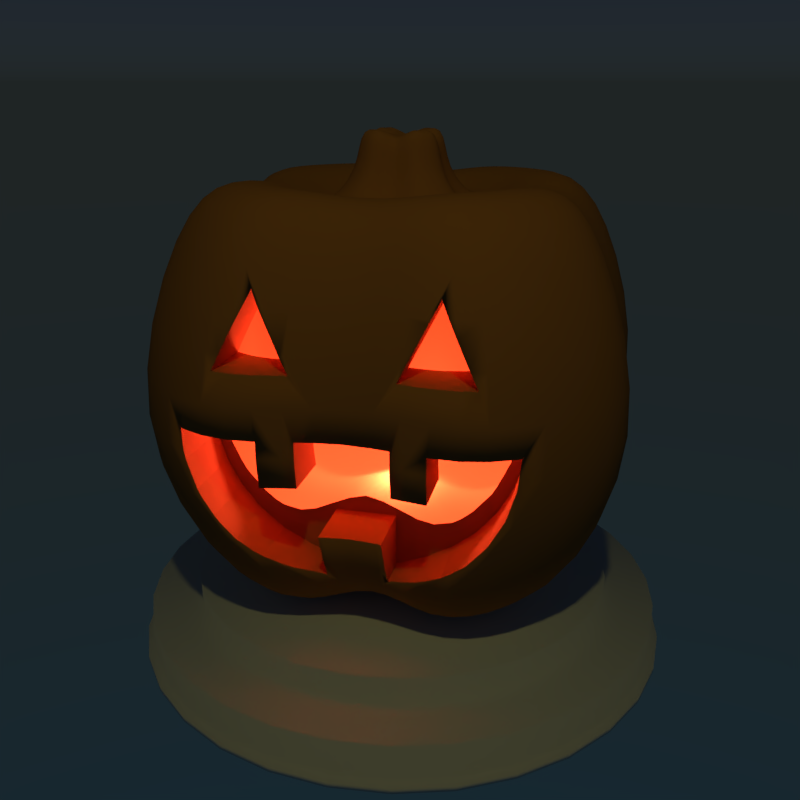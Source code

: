 # Source: coffee_cup.blend  (saved by Blender 2.78.0; exported with 4.5.12 LTS)
import bpy
from mathutils import Matrix  # noqa: F401  (used for matrix-valued properties, if any)

bpy.ops.wm.read_factory_settings(use_empty=True)
scene = bpy.context.scene
scene.name = 'Scene'

# ---- collections
col_collection_1 = bpy.data.collections.new('Collection 1'); scene.collection.children.link(col_collection_1)
col_collection_10 = bpy.data.collections.new('Collection 10'); scene.collection.children.link(col_collection_10)
col_collection_20 = bpy.data.collections.new('Collection 20'); scene.collection.children.link(col_collection_20)

# ---- materials (node trees are filled in below, after node groups)
mat_x = bpy.data.materials.new('マテリアル')
mat_x.alpha_threshold = 0.0
mat_x.roughness = 0.5

# ---- material node trees
mat_x.use_nodes = True; mat_x.node_tree.nodes.clear()
_N = mat_x.node_tree.nodes; _L = mat_x.node_tree.links
n0 = _N.new('ShaderNodeOutputMaterial'); n0.name = 'マテリアル出力'; n0.location = (300, 300)
n1 = _N.new('ShaderNodeBsdfDiffuse'); n1.name = 'ディフューズBSDF'; n1.location = (10, 300)
n1.inputs[0].default_value = (0.448, 0.1847, 0.05211, 1.0)
_L.new(n1.outputs[0], n0.inputs[0])
n0.is_active_output = True

# ---- world
world_world = bpy.data.worlds.new('World'); scene.world = world_world
world_world.use_nodes = True; world_world.node_tree.nodes.clear()
_N = world_world.node_tree.nodes; _L = world_world.node_tree.links
n0 = _N.new('ShaderNodeOutputWorld'); n0.name = 'ワールド出力'; n0.location = (300, 300)
n1 = _N.new('ShaderNodeBackground'); n1.name = '背景'; n1.location = (10, 300)
n1.inputs[1].default_value = 0.1
n2 = _N.new('ShaderNodeTexSky'); n2.name = '大気テクスチャ'; n2.location = (-190, 300)
n2.sky_type = 'HOSEK_WILKIE'
n2.sun_elevation = 1.571
_L.new(n1.outputs[0], n0.inputs[0])
_L.new(n2.outputs[0], n1.inputs[0])
n0.is_active_output = True
world_world.color = (0.05088, 0.05088, 0.05088)
world_world.use_sun_shadow = False
world_world.sun_shadow_jitter_overblur = 0.0
world_world.cycles.sampling_method = 'MANUAL'

# ---- cameras
cam_x = bpy.data.cameras.new('カメラ')
cam_x.clip_end = 100.0
cam_x.lens = 35.0
cam_x.sensor_width = 32.0
cam_x.sensor_height = 18.0
cam_x.display_size = 2.0
cam_x.dof.focus_distance = 0.0

# ---- lights
light_x = bpy.data.lights.new('ポイント', 'POINT')
light_x.color = (1.0, 0.1518, 0.1423)
light_x.transmission_factor = 0.0
light_x.energy = 100.0
light_x.shadow_buffer_clip_start = 0.5
light_x.shadow_soft_size = 0.1
light_x.shadow_maximum_resolution = 0.006
light_x.use_absolute_resolution = True
light_lamp = bpy.data.lights.new('Lamp', 'POINT')
light_lamp.color = (1.0, 0.9266, 0.2939)
light_lamp.transmission_factor = 0.0
light_lamp.cutoff_distance = 30.0
light_lamp.energy = 100.0
light_lamp.shadow_buffer_clip_start = 1.001
light_lamp.shadow_soft_size = 0.1
light_lamp.shadow_maximum_resolution = 0.006
light_lamp.use_absolute_resolution = True
light_lamp.cycles.max_bounces = 16

# ---- meshes
me_x = bpy.data.meshes.new('立方体')
me_x.from_pydata([(-1.0, -1.0, -1.0), (-1.0, -1.0, 1.0), (-1.0, 1.0, -1.0), (-1.0, 1.0, 1.0), (1.0, -1.0, -1.0), (1.0, -1.0, 1.0), (1.0, 1.0, -1.0), (1.0, 1.0, 1.0), (0.0, 1.0, 2.163), (0.0, 1.0, 4.163), (0.1951, 0.9808, 2.163), (0.1951, 0.9808, 4.163), (0.3827, 0.9239, 2.163), (0.3827, 0.9239, 4.163), (0.5556, 0.8315, 2.163), (0.5556, 0.8315, 4.163), (0.7071, 0.7071, 2.163), (0.7071, 0.7071, 4.163), (0.8315, 0.5556, 2.163), (0.8315, 0.5556, 4.163), (0.9239, 0.3827, 2.163), (0.9239, 0.3827, 4.163), (0.9808, 0.1951, 2.163), (0.9808, 0.1951, 4.163), (1.0, 7.55e-08, 2.163), (1.0, 7.55e-08, 4.163), (0.9808, -0.1951, 2.163), (0.9808, -0.1951, 4.163), (0.9239, -0.3827, 2.163), (0.9239, -0.3827, 4.163), (0.8315, -0.5556, 2.163), (0.8315, -0.5556, 4.163), (0.7071, -0.7071, 2.163), (0.7071, -0.7071, 4.163), (0.5556, -0.8315, 2.163), (0.5556, -0.8315, 4.163), (0.3827, -0.9239, 2.163), (0.3827, -0.9239, 4.163), (0.1951, -0.9808, 2.163), (0.1951, -0.9808, 4.163), (-3.258e-07, -1.0, 2.163), (-3.258e-07, -1.0, 4.163), (-0.1951, -0.9808, 2.163), (-0.1951, -0.9808, 4.163), (-0.3827, -0.9239, 2.163), (-0.3827, -0.9239, 4.163), (-0.5556, -0.8315, 2.163), (-0.5556, -0.8315, 4.163), (-0.7071, -0.7071, 2.163), (-0.7071, -0.7071, 4.163), (-0.8315, -0.5556, 2.163), (-0.8315, -0.5556, 4.163), (-0.9239, -0.3827, 2.163), (-0.9239, -0.3827, 4.163), (-0.9808, -0.1951, 2.163), (-0.9808, -0.1951, 4.163), (-1.0, 9.656e-07, 2.163), (-1.0, 9.656e-07, 4.163), (-0.9808, 0.1951, 2.163), (-0.9808, 0.1951, 4.163), (-0.9239, 0.3827, 2.163), (-0.9239, 0.3827, 4.163), (-0.8315, 0.5556, 2.163), (-0.8315, 0.5556, 4.163), (-0.7071, 0.7071, 2.163), (-0.7071, 0.7071, 4.163), (-0.5556, 0.8315, 2.163), (-0.5556, 0.8315, 4.163), (-0.3827, 0.9239, 2.163), (-0.3827, 0.9239, 4.163), (-0.1951, 0.9808, 2.163), (-0.1951, 0.9808, 4.163), (-0.1096, 0.8766, 2.006), (-0.1512, 0.605, 1.858), (-0.125, 0.3334, 1.718), (-0.105, 0.21, 1.581), (-0.2084, 0.3334, 1.445), (-0.4537, 0.605, 1.304), (-0.767, 0.8766, 1.157), (-0.8766, 0.1096, 2.006), (-0.605, 0.1513, 1.858), (-0.3334, 0.125, 1.718), (-0.21, 0.105, 1.581), (-0.3334, 0.2084, 1.445), (-0.605, 0.4538, 1.304), (-0.8766, 0.767, 1.157), (-0.8618, 0.2592, 2.006), (-0.5963, 0.2398, 1.858), (-0.3294, 0.1657, 1.718), (-0.208, 0.1255, 1.581), (-0.331, 0.2328, 1.445), (-0.6021, 0.4833, 1.304), (-0.8745, 0.7884, 1.157), (-0.8182, 0.4031, 2.006), (-0.5705, 0.3249, 1.858), (-0.3176, 0.2048, 1.718), (-0.202, 0.1452, 1.581), (-0.3239, 0.2562, 1.445), (-0.5935, 0.5116, 1.304), (-0.8682, 0.8089, 1.157), (-0.7473, 0.5357, 2.006), (-0.5285, 0.4033, 1.858), (-0.2983, 0.2408, 1.718), (-0.1923, 0.1633, 1.581), (-0.3124, 0.2779, 1.445), (-0.5795, 0.5378, 1.304), (-0.8581, 0.8279, 1.157), (-0.6519, 0.6519, 2.006), (-0.4721, 0.4721, 1.858), (-0.2724, 0.2724, 1.718), (-0.1792, 0.1792, 1.581), (-0.2968, 0.2968, 1.445), (-0.5607, 0.5607, 1.304), (-0.8445, 0.8445, 1.157), (-0.5357, 0.7473, 2.006), (-0.4033, 0.5285, 1.858), (-0.2408, 0.2983, 1.718), (-0.1633, 0.1923, 1.581), (-0.2779, 0.3124, 1.445), (-0.5378, 0.5795, 1.304), (-0.8279, 0.8581, 1.157), (-0.4031, 0.8182, 2.006), (-0.3249, 0.5705, 1.858), (-0.2048, 0.3176, 1.718), (-0.1452, 0.202, 1.581), (-0.2562, 0.3239, 1.445), (-0.5116, 0.5935, 1.304), (-0.8089, 0.8682, 1.157), (-0.2592, 0.8618, 2.006), (-0.2398, 0.5963, 1.858), (-0.1657, 0.3294, 1.718), (-0.1255, 0.208, 1.581), (-0.2328, 0.331, 1.445), (-0.4833, 0.6021, 1.304), (-0.7884, 0.8745, 1.157), (0.8766, 0.1096, 2.006), (0.605, 0.1513, 1.858), (0.3334, 0.125, 1.718), (0.21, 0.105, 1.581), (0.3334, 0.2084, 1.445), (0.605, 0.4538, 1.304), (0.8766, 0.767, 1.157), (0.2592, 0.8618, 2.006), (0.2398, 0.5963, 1.858), (0.1657, 0.3294, 1.718), (0.1255, 0.208, 1.581), (0.2328, 0.331, 1.445), (0.4833, 0.6021, 1.304), (0.7884, 0.8745, 1.157), (0.4031, 0.8182, 2.006), (0.3249, 0.5705, 1.858), (0.2048, 0.3176, 1.718), (0.1452, 0.202, 1.581), (0.2562, 0.3239, 1.445), (0.5116, 0.5935, 1.304), (0.8089, 0.8682, 1.157), (0.5357, 0.7473, 2.006), (0.4033, 0.5285, 1.858), (0.2408, 0.2983, 1.718), (0.1633, 0.1923, 1.581), (0.2779, 0.3124, 1.445), (0.5378, 0.5795, 1.304), (0.8279, 0.8581, 1.157), (0.6519, 0.6519, 2.006), (0.4721, 0.4721, 1.858), (0.2724, 0.2724, 1.718), (0.1792, 0.1792, 1.581), (0.2968, 0.2968, 1.445), (0.5607, 0.5607, 1.304), (0.8445, 0.8445, 1.157), (0.7473, 0.5357, 2.006), (0.5285, 0.4033, 1.858), (0.2983, 0.2408, 1.718), (0.1923, 0.1633, 1.581), (0.3124, 0.2779, 1.445), (0.5795, 0.5378, 1.304), (0.8581, 0.8279, 1.157), (0.8182, 0.4031, 2.006), (0.5705, 0.3249, 1.858), (0.3176, 0.2048, 1.718), (0.202, 0.1452, 1.581), (0.3239, 0.2562, 1.445), (0.5935, 0.5116, 1.304), (0.8682, 0.8089, 1.157), (0.8618, 0.2592, 2.006), (0.5963, 0.2398, 1.858), (0.3294, 0.1657, 1.718), (0.208, 0.1255, 1.581), (0.331, 0.2328, 1.445), (0.6021, 0.4833, 1.304), (0.8745, 0.7884, 1.157), (0.767, 0.8766, 1.157), (0.4538, 0.605, 1.304), (0.2084, 0.3334, 1.445), (0.105, 0.21, 1.581), (0.125, 0.3334, 1.718), (0.1513, 0.605, 1.858), (0.1096, 0.8766, 2.006), (0.1096, -0.8766, 2.006), (0.1512, -0.605, 1.858), (0.125, -0.3334, 1.718), (0.105, -0.21, 1.581), (0.2084, -0.3334, 1.445), (0.4537, -0.605, 1.304), (0.767, -0.8766, 1.157), (0.8766, -0.1096, 2.006), (0.605, -0.1512, 1.858), (0.3334, -0.125, 1.718), (0.21, -0.105, 1.581), (0.3334, -0.2084, 1.445), (0.605, -0.4538, 1.304), (0.8766, -0.767, 1.157), (0.8618, -0.2592, 2.006), (0.5963, -0.2398, 1.858), (0.3294, -0.1657, 1.718), (0.208, -0.1255, 1.581), (0.331, -0.2328, 1.445), (0.6021, -0.4833, 1.304), (0.8745, -0.7884, 1.157), (0.8182, -0.4031, 2.006), (0.5705, -0.3249, 1.858), (0.3176, -0.2048, 1.718), (0.202, -0.1452, 1.581), (0.3239, -0.2562, 1.445), (0.5935, -0.5116, 1.304), (0.8682, -0.8089, 1.157), (0.7473, -0.5357, 2.006), (0.5285, -0.4033, 1.858), (0.2983, -0.2408, 1.718), (0.1923, -0.1633, 1.581), (0.3124, -0.2779, 1.445), (0.5795, -0.5378, 1.304), (0.8581, -0.8279, 1.157), (0.6519, -0.6519, 2.006), (0.4721, -0.4721, 1.858), (0.2724, -0.2724, 1.718), (0.1792, -0.1792, 1.581), (0.2968, -0.2968, 1.445), (0.5607, -0.5607, 1.304), (0.8445, -0.8445, 1.157), (0.5357, -0.7473, 2.006), (0.4033, -0.5285, 1.858), (0.2408, -0.2983, 1.718), (0.1633, -0.1923, 1.581), (0.2779, -0.3124, 1.445), (0.5378, -0.5795, 1.304), (0.8279, -0.8581, 1.157), (0.4031, -0.8182, 2.006), (0.3249, -0.5705, 1.858), (0.2048, -0.3176, 1.718), (0.1452, -0.202, 1.581), (0.2562, -0.3239, 1.445), (0.5116, -0.5935, 1.304), (0.8089, -0.8682, 1.157), (0.2592, -0.8618, 2.006), (0.2398, -0.5963, 1.858), (0.1657, -0.3294, 1.718), (0.1255, -0.208, 1.581), (0.2328, -0.331, 1.445), (0.4833, -0.6021, 1.304), (0.7884, -0.8745, 1.157), (-0.8766, -0.1096, 2.006), (-0.605, -0.1512, 1.858), (-0.3334, -0.125, 1.718), (-0.21, -0.105, 1.581), (-0.3334, -0.2084, 1.445), (-0.605, -0.4537, 1.304), (-0.8766, -0.767, 1.157), (-0.1096, -0.8766, 2.006), (-0.1513, -0.605, 1.858), (-0.125, -0.3334, 1.718), (-0.105, -0.21, 1.581), (-0.2084, -0.3334, 1.445), (-0.4538, -0.605, 1.304), (-0.767, -0.8766, 1.157), (-0.2592, -0.8618, 2.006), (-0.2398, -0.5963, 1.858), (-0.1657, -0.3294, 1.718), (-0.1255, -0.208, 1.581), (-0.2328, -0.331, 1.445), (-0.4833, -0.6021, 1.304), (-0.7884, -0.8745, 1.157), (-0.4031, -0.8182, 2.006), (-0.3249, -0.5705, 1.858), (-0.2048, -0.3176, 1.718), (-0.1452, -0.202, 1.581), (-0.2562, -0.3239, 1.445), (-0.5116, -0.5935, 1.304), (-0.8089, -0.8682, 1.157), (-0.5357, -0.7473, 2.006), (-0.4033, -0.5285, 1.858), (-0.2408, -0.2983, 1.718), (-0.1633, -0.1923, 1.581), (-0.2779, -0.3124, 1.445), (-0.5378, -0.5795, 1.304), (-0.8279, -0.8581, 1.157), (-0.6519, -0.6519, 2.006), (-0.4721, -0.4721, 1.858), (-0.2724, -0.2724, 1.718), (-0.1792, -0.1792, 1.581), (-0.2968, -0.2968, 1.445), (-0.5607, -0.5607, 1.304), (-0.8445, -0.8445, 1.157), (-0.7473, -0.5357, 2.006), (-0.5285, -0.4033, 1.858), (-0.2983, -0.2408, 1.718), (-0.1923, -0.1633, 1.581), (-0.3124, -0.2779, 1.445), (-0.5795, -0.5378, 1.304), (-0.8581, -0.8279, 1.157), (-0.8182, -0.4031, 2.006), (-0.5705, -0.3249, 1.858), (-0.3176, -0.2048, 1.718), (-0.202, -0.1452, 1.581), (-0.3239, -0.2562, 1.445), (-0.5935, -0.5116, 1.304), (-0.8682, -0.8089, 1.157), (-0.8618, -0.2592, 2.006), (-0.5963, -0.2398, 1.858), (-0.3294, -0.1657, 1.718), (-0.208, -0.1255, 1.581), (-0.331, -0.2328, 1.445), (-0.6021, -0.4833, 1.304), (-0.8745, -0.7884, 1.157)], [], [(0, 1, 3, 2), (2, 3, 7, 6), (6, 7, 5, 4), (4, 5, 1, 0), (2, 6, 4, 0), (8, 9, 11, 10), (10, 11, 13, 12), (12, 13, 15, 14), (14, 15, 17, 16), (16, 17, 19, 18), (18, 19, 21, 20), (20, 21, 23, 22), (22, 23, 25, 24), (24, 25, 27, 26), (26, 27, 29, 28), (28, 29, 31, 30), (30, 31, 33, 32), (32, 33, 35, 34), (34, 35, 37, 36), (36, 37, 39, 38), (38, 39, 41, 40), (40, 41, 43, 42), (42, 43, 45, 44), (44, 45, 47, 46), (46, 47, 49, 48), (48, 49, 51, 50), (50, 51, 53, 52), (52, 53, 55, 54), (54, 55, 57, 56), (56, 57, 59, 58), (58, 59, 61, 60), (60, 61, 63, 62), (62, 63, 65, 64), (64, 65, 67, 66), (66, 67, 69, 68), (11, 9, 71, 69, 67, 65, 63, 61, 59, 57, 55, 53, 51, 49, 47, 45, 43, 41, 39, 37, 35, 33, 31, 29, 27, 25, 23, 21, 19, 17, 15, 13), (68, 69, 71, 70), (70, 71, 9, 8), (8, 72, 128, 70), (70, 128, 121, 68), (68, 121, 114, 66), (66, 114, 107, 64), (64, 107, 100, 62), (62, 100, 93, 60), (60, 93, 86, 58), (58, 86, 79, 56), (56, 261, 317, 54), (54, 317, 310, 52), (52, 310, 303, 50), (50, 303, 296, 48), (48, 296, 289, 46), (46, 289, 282, 44), (44, 282, 275, 42), (42, 275, 268, 40), (40, 198, 254, 38), (38, 254, 247, 36), (36, 247, 240, 34), (34, 240, 233, 32), (32, 233, 226, 30), (30, 226, 219, 28), (28, 219, 212, 26), (26, 212, 205, 24), (24, 135, 184, 22), (22, 184, 177, 20), (20, 177, 170, 18), (18, 170, 163, 16), (16, 163, 156, 14), (14, 156, 149, 12), (12, 149, 142, 10), (10, 142, 197, 8), (78, 191, 7, 3), (267, 85, 3, 1), (204, 274, 1, 5), (141, 211, 5, 7), (86, 87, 80, 79), (87, 88, 81, 80), (88, 89, 82, 81), (89, 90, 83, 82), (90, 91, 84, 83), (91, 92, 85, 84), (92, 3, 85), (93, 94, 87, 86), (94, 95, 88, 87), (95, 96, 89, 88), (96, 97, 90, 89), (97, 98, 91, 90), (98, 99, 92, 91), (99, 3, 92), (100, 101, 94, 93), (101, 102, 95, 94), (102, 103, 96, 95), (103, 104, 97, 96), (104, 105, 98, 97), (105, 106, 99, 98), (106, 3, 99), (107, 108, 101, 100), (108, 109, 102, 101), (109, 110, 103, 102), (110, 111, 104, 103), (111, 112, 105, 104), (112, 113, 106, 105), (113, 3, 106), (114, 115, 108, 107), (115, 116, 109, 108), (116, 117, 110, 109), (117, 118, 111, 110), (118, 119, 112, 111), (119, 120, 113, 112), (120, 3, 113), (121, 122, 115, 114), (122, 123, 116, 115), (123, 124, 117, 116), (124, 125, 118, 117), (125, 126, 119, 118), (126, 127, 120, 119), (127, 3, 120), (128, 129, 122, 121), (129, 130, 123, 122), (130, 131, 124, 123), (131, 132, 125, 124), (132, 133, 126, 125), (133, 134, 127, 126), (134, 3, 127), (72, 73, 129, 128), (73, 74, 130, 129), (74, 75, 131, 130), (75, 76, 132, 131), (76, 77, 133, 132), (77, 78, 134, 133), (78, 3, 134), (149, 150, 143, 142), (150, 151, 144, 143), (151, 152, 145, 144), (152, 153, 146, 145), (153, 154, 147, 146), (154, 155, 148, 147), (155, 7, 148), (156, 157, 150, 149), (157, 158, 151, 150), (158, 159, 152, 151), (159, 160, 153, 152), (160, 161, 154, 153), (161, 162, 155, 154), (162, 7, 155), (163, 164, 157, 156), (164, 165, 158, 157), (165, 166, 159, 158), (166, 167, 160, 159), (167, 168, 161, 160), (168, 169, 162, 161), (169, 7, 162), (170, 171, 164, 163), (171, 172, 165, 164), (172, 173, 166, 165), (173, 174, 167, 166), (174, 175, 168, 167), (175, 176, 169, 168), (176, 7, 169), (177, 178, 171, 170), (178, 179, 172, 171), (179, 180, 173, 172), (180, 181, 174, 173), (181, 182, 175, 174), (182, 183, 176, 175), (183, 7, 176), (184, 185, 178, 177), (185, 186, 179, 178), (186, 187, 180, 179), (187, 188, 181, 180), (188, 189, 182, 181), (189, 190, 183, 182), (190, 7, 183), (135, 136, 185, 184), (136, 137, 186, 185), (137, 138, 187, 186), (138, 139, 188, 187), (139, 140, 189, 188), (140, 141, 190, 189), (141, 7, 190), (142, 143, 196, 197), (143, 144, 195, 196), (144, 145, 194, 195), (145, 146, 193, 194), (146, 147, 192, 193), (147, 148, 191, 192), (148, 7, 191), (77, 192, 191, 78), (76, 193, 192, 77), (75, 194, 193, 76), (74, 195, 194, 75), (73, 196, 195, 74), (197, 196, 73, 72), (8, 197, 72), (140, 210, 211, 141), (139, 209, 210, 140), (138, 208, 209, 139), (137, 207, 208, 138), (136, 206, 207, 137), (205, 206, 136, 135), (24, 205, 135), (212, 213, 206, 205), (213, 214, 207, 206), (214, 215, 208, 207), (215, 216, 209, 208), (216, 217, 210, 209), (217, 218, 211, 210), (218, 5, 211), (219, 220, 213, 212), (220, 221, 214, 213), (221, 222, 215, 214), (222, 223, 216, 215), (223, 224, 217, 216), (224, 225, 218, 217), (225, 5, 218), (226, 227, 220, 219), (227, 228, 221, 220), (228, 229, 222, 221), (229, 230, 223, 222), (230, 231, 224, 223), (231, 232, 225, 224), (232, 5, 225), (233, 234, 227, 226), (234, 235, 228, 227), (235, 236, 229, 228), (236, 237, 230, 229), (237, 238, 231, 230), (238, 239, 232, 231), (239, 5, 232), (240, 241, 234, 233), (241, 242, 235, 234), (242, 243, 236, 235), (243, 244, 237, 236), (244, 245, 238, 237), (245, 246, 239, 238), (246, 5, 239), (247, 248, 241, 240), (248, 249, 242, 241), (249, 250, 243, 242), (250, 251, 244, 243), (251, 252, 245, 244), (252, 253, 246, 245), (253, 5, 246), (254, 255, 248, 247), (255, 256, 249, 248), (256, 257, 250, 249), (257, 258, 251, 250), (258, 259, 252, 251), (259, 260, 253, 252), (260, 5, 253), (198, 199, 255, 254), (199, 200, 256, 255), (200, 201, 257, 256), (201, 202, 258, 257), (202, 203, 259, 258), (203, 204, 260, 259), (204, 5, 260), (266, 84, 85, 267), (265, 83, 84, 266), (264, 82, 83, 265), (263, 81, 82, 264), (262, 80, 81, 263), (79, 80, 262, 261), (56, 79, 261), (203, 273, 274, 204), (202, 272, 273, 203), (201, 271, 272, 202), (200, 270, 271, 201), (199, 269, 270, 200), (268, 269, 199, 198), (40, 268, 198), (275, 276, 269, 268), (276, 277, 270, 269), (277, 278, 271, 270), (278, 279, 272, 271), (279, 280, 273, 272), (280, 281, 274, 273), (281, 1, 274), (282, 283, 276, 275), (283, 284, 277, 276), (284, 285, 278, 277), (285, 286, 279, 278), (286, 287, 280, 279), (287, 288, 281, 280), (288, 1, 281), (289, 290, 283, 282), (290, 291, 284, 283), (291, 292, 285, 284), (292, 293, 286, 285), (293, 294, 287, 286), (294, 295, 288, 287), (295, 1, 288), (296, 297, 290, 289), (297, 298, 291, 290), (298, 299, 292, 291), (299, 300, 293, 292), (300, 301, 294, 293), (301, 302, 295, 294), (302, 1, 295), (303, 304, 297, 296), (304, 305, 298, 297), (305, 306, 299, 298), (306, 307, 300, 299), (307, 308, 301, 300), (308, 309, 302, 301), (309, 1, 302), (310, 311, 304, 303), (311, 312, 305, 304), (312, 313, 306, 305), (313, 314, 307, 306), (314, 315, 308, 307), (315, 316, 309, 308), (316, 1, 309), (317, 318, 311, 310), (318, 319, 312, 311), (319, 320, 313, 312), (320, 321, 314, 313), (321, 322, 315, 314), (322, 323, 316, 315), (323, 1, 316), (261, 262, 318, 317), (262, 263, 319, 318), (263, 264, 320, 319), (264, 265, 321, 320), (265, 266, 322, 321), (266, 267, 323, 322), (267, 1, 323)])
me_x.use_remesh_preserve_volume = False
me_x.use_remesh_preserve_attributes = False
me_x.use_mirror_vertex_groups = False
me_x.update()
me_x_1 = bpy.data.meshes.new('平面')
me_x_1.from_pydata([(0.05881, 0.5971, 0.0), (-0.05881, 0.5971, 0.0), (-0.1742, 0.5742, 0.0), (-0.2828, 0.5292, 0.0), (-0.3806, 0.4638, 0.0), (-0.4638, 0.3806, 0.0), (-0.5292, 0.2828, 0.0), (-0.5742, 0.1742, 0.0), (-0.5971, 0.05881, 0.0), (-0.5971, -0.05881, 0.0), (-0.5742, -0.1742, 0.0), (-0.5292, -0.2828, 0.0), (-0.4638, -0.3806, 0.0), (-0.3806, -0.4638, 0.0), (-0.2828, -0.5292, 0.0), (-0.1742, -0.5742, 0.0), (-0.05881, -0.5971, 0.0), (0.05881, -0.5971, 0.0), (0.1742, -0.5742, 0.0), (0.2828, -0.5292, 0.0), (0.3806, -0.4638, 0.0), (0.4638, -0.3806, 0.0), (0.5292, -0.2828, 0.0), (0.5742, -0.1742, 0.0), (0.5971, -0.05881, 0.0), (0.5971, 0.05881, 0.0), (0.5742, 0.1742, 0.0), (0.5292, 0.2828, 0.0), (0.4638, 0.3806, 0.0), (0.3806, 0.4638, 0.0), (0.2828, 0.5292, 0.0), (0.1742, 0.5742, 0.0), (0.09802, 0.9952, 2.79), (-0.09802, 0.9952, 2.79), (-0.2903, 0.9569, 2.79), (-0.4714, 0.8819, 2.79), (-0.6344, 0.773, 2.79), (-0.773, 0.6344, 2.79), (-0.8819, 0.4714, 2.79), (-0.9569, 0.2903, 2.79), (-0.9952, 0.09802, 2.79), (-0.9952, -0.09802, 2.79), (-0.9569, -0.2903, 2.79), (-0.8819, -0.4714, 2.79), (-0.773, -0.6344, 2.79), (-0.6344, -0.773, 2.79), (-0.4714, -0.8819, 2.79), (-0.2903, -0.9569, 2.79), (-0.09802, -0.9952, 2.79), (0.09802, -0.9952, 2.79), (0.2903, -0.9569, 2.79), (0.4714, -0.8819, 2.79), (0.6344, -0.773, 2.79), (0.773, -0.6344, 2.79), (0.8819, -0.4714, 2.79), (0.9569, -0.2903, 2.79), (0.9952, -0.09802, 2.79), (0.9952, 0.09802, 2.79), (0.9569, 0.2903, 2.79), (0.8819, 0.4714, 2.79), (0.773, 0.6344, 2.79), (0.6344, 0.773, 2.79), (0.4714, 0.8819, 2.79), (0.2903, 0.9569, 2.79), (0.9569, 0.2903, 0.5309), (0.8819, 0.4714, 0.5309), (-0.6344, -0.773, 0.5309), (-0.4714, -0.8819, 0.5309), (0.09802, 0.9952, 0.5309), (-0.09802, 0.9952, 0.5309), (0.773, 0.6344, 0.5309), (-0.2903, -0.9569, 0.5309), (-0.2903, 0.9569, 0.5309), (0.6344, 0.773, 0.5309), (-0.09802, -0.9952, 0.5309), (-0.4714, 0.8819, 0.5309), (0.4714, 0.8819, 0.5309), (0.09802, -0.9952, 0.5309), (-0.6344, 0.773, 0.5309), (0.2903, 0.9569, 0.5309), (0.2903, -0.9569, 0.5309), (-0.773, 0.6344, 0.5309), (0.4714, -0.8819, 0.5309), (-0.8819, 0.4714, 0.5309), (0.6344, -0.773, 0.5309), (-0.9569, 0.2903, 0.5309), (0.773, -0.6344, 0.5309), (-0.9952, 0.09802, 0.5309), (0.8819, -0.4714, 0.5309), (-0.9952, -0.09802, 0.5309), (0.9569, -0.2903, 0.5309), (-0.9569, -0.2903, 0.5309), (0.9952, -0.09802, 0.5309), (-0.8819, -0.4714, 0.5309), (0.9952, 0.09802, 0.5309), (-0.773, -0.6344, 0.5309), (0.7937, 0.4243, 0.2389), (-0.4243, -0.7937, 0.2389), (-0.08822, 0.8957, 0.2389), (0.6957, 0.571, 0.2389), (-0.2613, -0.8612, 0.2389), (-0.2613, 0.8612, 0.2389), (0.571, 0.6957, 0.2389), (-0.08822, -0.8957, 0.2389), (-0.4243, 0.7937, 0.2389), (0.4243, 0.7937, 0.2389), (0.08822, -0.8957, 0.2389), (-0.571, 0.6957, 0.2389), (0.2613, 0.8612, 0.2389), (0.2613, -0.8612, 0.2389), (-0.6957, 0.571, 0.2389), (0.4243, -0.7937, 0.2389), (-0.7937, 0.4243, 0.2389), (0.571, -0.6957, 0.2389), (-0.8612, 0.2613, 0.2389), (0.6957, -0.571, 0.2389), (-0.8957, 0.08822, 0.2389), (0.7937, -0.4243, 0.2389), (-0.8957, -0.08822, 0.2389), (0.8612, -0.2613, 0.2389), (-0.8612, -0.2613, 0.2389), (0.8957, -0.08821, 0.2389), (-0.7937, -0.4243, 0.2389), (0.8957, 0.08822, 0.2389), (-0.6957, -0.571, 0.2389), (0.8612, 0.2613, 0.2389), (-0.571, -0.6957, 0.2389), (0.08822, 0.8957, 0.2389), (0.05082, 0.5159, 0.1253), (-0.05082, 0.5159, 0.1253), (-0.1505, 0.4961, 0.1253), (-0.2444, 0.4572, 0.1253), (-0.3289, 0.4008, 0.1253), (-0.4008, 0.3289, 0.1253), (-0.4572, 0.2444, 0.1253), (-0.4961, 0.1505, 0.1253), (-0.5159, 0.05082, 0.1253), (-0.5159, -0.05082, 0.1253), (-0.4961, -0.1505, 0.1253), (-0.4572, -0.2444, 0.1253), (-0.4008, -0.3289, 0.1253), (-0.3289, -0.4008, 0.1253), (-0.2444, -0.4572, 0.1253), (-0.1505, -0.4961, 0.1253), (-0.05082, -0.5159, 0.1253), (0.05082, -0.5159, 0.1253), (0.1505, -0.4961, 0.1253), (0.2444, -0.4572, 0.1253), (0.3289, -0.4008, 0.1253), (0.4008, -0.3289, 0.1253), (0.4572, -0.2444, 0.1253), (0.4961, -0.1505, 0.1253), (0.5159, -0.05082, 0.1253), (0.5159, 0.05082, 0.1253), (0.4961, 0.1505, 0.1253), (0.4572, 0.2444, 0.1253), (0.4008, 0.3289, 0.1253), (0.3289, 0.4008, 0.1253), (0.2444, 0.4572, 0.1253), (0.1505, 0.4961, 0.1253), (0.08469, 0.8599, 2.79), (-0.08469, 0.8599, 2.79), (-0.2508, 0.8269, 2.79), (-0.4073, 0.762, 2.79), (-0.5482, 0.6679, 2.79), (-0.6679, 0.5482, 2.79), (-0.762, 0.4073, 2.79), (-0.8269, 0.2508, 2.79), (-0.8599, 0.08469, 2.79), (-0.8599, -0.08469, 2.79), (-0.8269, -0.2508, 2.79), (-0.762, -0.4073, 2.79), (-0.6679, -0.5482, 2.79), (-0.5482, -0.6679, 2.79), (-0.4073, -0.762, 2.79), (-0.2508, -0.8269, 2.79), (-0.08469, -0.8599, 2.79), (0.08469, -0.8599, 2.79), (0.2508, -0.8269, 2.79), (0.4073, -0.762, 2.79), (0.5482, -0.6679, 2.79), (0.6679, -0.5482, 2.79), (0.762, -0.4073, 2.79), (0.8269, -0.2508, 2.79), (0.8599, -0.08469, 2.79), (0.8599, 0.08469, 2.79), (0.8269, 0.2508, 2.79), (0.762, 0.4073, 2.79), (0.6679, 0.5482, 2.79), (0.5482, 0.6679, 2.79), (0.4073, 0.762, 2.79), (0.2508, 0.8269, 2.79), (0.8269, 0.2508, 0.5841), (0.762, 0.4073, 0.5841), (-0.5482, -0.6679, 0.5841), (-0.4073, -0.762, 0.5841), (0.08469, 0.8599, 0.5841), (-0.08469, 0.8599, 0.5841), (0.6679, 0.5482, 0.5841), (-0.2508, -0.8269, 0.5841), (-0.2508, 0.8269, 0.5841), (0.5482, 0.6679, 0.5841), (-0.08469, -0.8599, 0.5841), (-0.4073, 0.762, 0.5841), (0.4073, 0.762, 0.5841), (0.08469, -0.8599, 0.5841), (-0.5482, 0.6679, 0.5841), (0.2508, 0.8269, 0.5841), (0.2508, -0.8269, 0.5841), (-0.6679, 0.5482, 0.5841), (0.4073, -0.762, 0.5841), (-0.762, 0.4073, 0.5841), (0.5482, -0.6679, 0.5841), (-0.8269, 0.2508, 0.5841), (0.6679, -0.5482, 0.5841), (-0.8599, 0.08469, 0.5841), (0.762, -0.4073, 0.5841), (-0.8599, -0.08469, 0.5841), (0.8269, -0.2508, 0.5841), (-0.8269, -0.2508, 0.5841), (0.8599, -0.08469, 0.5841), (-0.762, -0.4073, 0.5841), (0.8599, 0.08469, 0.5841), (-0.6679, -0.5482, 0.5841), (0.6858, 0.3666, 0.3318), (-0.3666, -0.6858, 0.3318), (-0.07622, 0.7739, 0.3318), (0.6011, 0.4933, 0.3318), (-0.2257, -0.7442, 0.3318), (-0.2257, 0.7442, 0.3318), (0.4933, 0.6011, 0.3318), (-0.07622, -0.7739, 0.3318), (-0.3666, 0.6858, 0.3318), (0.3666, 0.6858, 0.3318), (0.07622, -0.7739, 0.3318), (-0.4933, 0.6011, 0.3318), (0.2257, 0.7442, 0.3318), (0.2257, -0.7442, 0.3318), (-0.6011, 0.4933, 0.3318), (0.3666, -0.6858, 0.3318), (-0.6858, 0.3666, 0.3318), (0.4933, -0.6011, 0.3318), (-0.7442, 0.2257, 0.3318), (0.6011, -0.4933, 0.3318), (-0.7739, 0.07622, 0.3318), (0.6858, -0.3666, 0.3318), (-0.7739, -0.07622, 0.3318), (0.7442, -0.2257, 0.3318), (-0.7442, -0.2257, 0.3318), (0.7739, -0.07622, 0.3318), (-0.6858, -0.3666, 0.3318), (0.7739, 0.07623, 0.3318), (-0.6011, -0.4933, 0.3318), (0.7442, 0.2257, 0.3318), (-0.4933, -0.6011, 0.3318), (0.07622, 0.7739, 0.3318), (0.9569, 0.2903, 2.313), (-0.6344, -0.773, 2.313), (0.09802, 0.9952, 2.313), (0.8819, 0.4714, 2.313), (-0.4714, -0.8819, 2.313), (-0.09802, 0.9952, 2.313), (0.773, 0.6344, 2.313), (-0.2903, -0.9569, 2.313), (-0.2903, 0.9569, 2.313), (0.6344, 0.773, 2.313), (-0.09802, -0.9952, 2.313), (-0.4714, 0.8819, 2.313), (0.4714, 0.8819, 2.313), (0.09802, -0.9952, 2.313), (-0.6344, 0.773, 2.313), (0.2903, 0.9569, 2.313), (0.2903, -0.9569, 2.313), (-0.773, 0.6344, 2.313), (0.4714, -0.8819, 2.313), (-0.8819, 0.4714, 2.313), (0.6344, -0.773, 2.313), (-0.9569, 0.2903, 2.313), (0.773, -0.6344, 2.313), (-0.9952, 0.09802, 2.313), (0.8819, -0.4714, 2.313), (-0.9952, -0.09802, 2.313), (0.9569, -0.2903, 2.313), (-0.9569, -0.2903, 2.313), (0.9952, -0.09802, 2.313), (-0.8819, -0.4714, 2.313), (0.9952, 0.09802, 2.313), (-0.773, -0.6344, 2.313), (0.8819, 0.4714, 2.128), (-0.4714, -0.8819, 2.128), (-0.09802, 0.9952, 2.128), (0.773, 0.6344, 2.128), (-0.2903, -0.9569, 2.128), (-0.2903, 0.9569, 2.128), (0.6344, 0.773, 2.128), (-0.09802, -0.9952, 2.128), (-0.4714, 0.8819, 2.128), (0.4714, 0.8819, 2.128), (0.09802, -0.9952, 2.128), (-0.6344, 0.773, 2.128), (0.2903, 0.9569, 2.128), (0.2903, -0.9569, 2.128), (-0.773, 0.6344, 2.128), (0.4714, -0.8819, 2.128), (-0.8819, 0.4714, 2.128), (0.6344, -0.773, 2.128), (-0.9569, 0.2903, 2.128), (0.773, -0.6344, 2.128), (-0.9952, 0.09802, 2.128), (0.8819, -0.4714, 2.128), (-0.9952, -0.09802, 2.128), (0.9569, -0.2903, 2.128), (-0.9569, -0.2903, 2.128), (0.9952, -0.09802, 2.128), (-0.8819, -0.4714, 2.128), (0.9952, 0.09802, 2.128), (-0.773, -0.6344, 2.128), (0.9569, 0.2903, 2.128), (-0.6344, -0.773, 2.128), (0.09802, 0.9952, 2.128), (0.8819, 0.4714, 0.7159), (-0.4714, -0.8819, 0.7159), (-0.09802, 0.9952, 0.7159), (0.773, 0.6344, 0.7159), (-0.2903, -0.9569, 0.7159), (-0.2903, 0.9569, 0.7159), (0.6344, 0.773, 0.7159), (-0.09802, -0.9952, 0.7159), (-0.4714, 0.8819, 0.7159), (0.4714, 0.8819, 0.7159), (0.09802, -0.9952, 0.7159), (-0.6344, 0.773, 0.7159), (0.2903, 0.9569, 0.7159), (0.2903, -0.9569, 0.7159), (-0.773, 0.6344, 0.7159), (0.4714, -0.8819, 0.7159), (-0.8819, 0.4714, 0.7159), (0.6344, -0.773, 0.7159), (-0.9569, 0.2903, 0.7159), (0.773, -0.6344, 0.7159), (-0.9952, 0.09802, 0.7159), (0.8819, -0.4714, 0.7159), (-0.9952, -0.09802, 0.7159), (0.9569, -0.2903, 0.7159), (-0.9569, -0.2903, 0.7159), (0.9952, -0.09802, 0.7159), (-0.8819, -0.4714, 0.7159), (0.9952, 0.09802, 0.7159), (-0.773, -0.6344, 0.7159), (0.9569, 0.2903, 0.7159), (-0.6344, -0.773, 0.7159), (0.09802, 0.9952, 0.7159), (0.09802, -1.354, 2.304), (-0.09802, -1.354, 2.304), (-0.09802, -1.274, 2.137), (0.09802, -1.274, 2.137), (0.1062, -1.603, 2.149), (-0.07864, -1.656, 2.11), (-0.1062, -1.494, 2.024), (0.07864, -1.442, 2.063), (0.09802, -1.684, 0.8337), (-0.09802, -1.684, 0.8337), (-0.09802, -1.512, 0.9034), (0.09802, -1.512, 0.9034), (0.09802, -1.382, 0.5993), (-0.09802, -1.382, 0.5993), (-0.09802, -1.26, 0.7385), (0.09802, -1.26, 0.7385), (-0.09802, -1.011, 2.313), (0.09802, -1.011, 2.313), (0.09802, -1.008, 2.129), (-0.09802, -1.008, 2.129), (-0.09802, -1.011, 0.7172), (0.09802, -1.011, 0.7172), (0.09802, -1.018, 0.5349), (-0.09802, -1.018, 0.5349)], [], [(259, 59, 58, 256), (260, 46, 45, 257), (261, 33, 32, 258), (262, 60, 59, 259), (263, 47, 46, 260), (264, 34, 33, 261), (265, 61, 60, 262), (266, 48, 47, 263), (267, 35, 34, 264), (268, 62, 61, 265), (269, 49, 48, 266), (270, 36, 35, 267), (271, 63, 62, 268), (272, 50, 49, 269), (273, 37, 36, 270), (258, 32, 63, 271), (274, 51, 50, 272), (275, 38, 37, 273), (276, 52, 51, 274), (277, 39, 38, 275), (278, 53, 52, 276), (279, 40, 39, 277), (280, 54, 53, 278), (281, 41, 40, 279), (282, 55, 54, 280), (283, 42, 41, 281), (284, 56, 55, 282), (285, 43, 42, 283), (286, 57, 56, 284), (287, 44, 43, 285), (256, 58, 57, 286), (257, 45, 44, 287), (1, 0, 31, 30, 29, 28, 27, 26, 25, 24, 23, 22, 21, 20, 19, 18, 17, 16, 15, 14, 13, 12, 11, 10, 9, 8, 7, 6, 5, 4, 3, 2), (126, 66, 95, 124), (125, 64, 94, 123), (124, 95, 93, 122), (123, 94, 92, 121), (122, 93, 91, 120), (121, 92, 90, 119), (120, 91, 89, 118), (119, 90, 88, 117), (118, 89, 87, 116), (117, 88, 86, 115), (116, 87, 85, 114), (115, 86, 84, 113), (114, 85, 83, 112), (113, 84, 82, 111), (112, 83, 81, 110), (111, 82, 80, 109), (127, 68, 79, 108), (110, 81, 78, 107), (109, 80, 77, 106), (108, 79, 76, 105), (107, 78, 75, 104), (106, 77, 74, 103), (105, 76, 73, 102), (104, 75, 72, 101), (103, 74, 71, 100), (102, 73, 70, 99), (101, 72, 69, 98), (100, 71, 67, 97), (99, 70, 65, 96), (98, 69, 68, 127), (97, 67, 66, 126), (96, 65, 64, 125), (27, 96, 125, 26), (14, 97, 126, 13), (1, 98, 127, 0), (28, 99, 96, 27), (15, 100, 97, 14), (2, 101, 98, 1), (29, 102, 99, 28), (16, 103, 100, 15), (3, 104, 101, 2), (30, 105, 102, 29), (17, 106, 103, 16), (4, 107, 104, 3), (31, 108, 105, 30), (18, 109, 106, 17), (5, 110, 107, 4), (0, 127, 108, 31), (19, 111, 109, 18), (6, 112, 110, 5), (20, 113, 111, 19), (7, 114, 112, 6), (21, 115, 113, 20), (8, 116, 114, 7), (22, 117, 115, 21), (9, 118, 116, 8), (23, 119, 117, 22), (10, 120, 118, 9), (24, 121, 119, 23), (11, 122, 120, 10), (25, 123, 121, 24), (12, 124, 122, 11), (26, 125, 123, 25), (13, 126, 124, 12), (193, 192, 186, 187), (195, 194, 173, 174), (197, 196, 160, 161), (198, 193, 187, 188), (199, 195, 174, 175), (200, 197, 161, 162), (201, 198, 188, 189), (202, 199, 175, 176), (203, 200, 162, 163), (204, 201, 189, 190), (205, 202, 176, 177), (206, 203, 163, 164), (207, 204, 190, 191), (208, 205, 177, 178), (209, 206, 164, 165), (196, 207, 191, 160), (210, 208, 178, 179), (211, 209, 165, 166), (212, 210, 179, 180), (213, 211, 166, 167), (214, 212, 180, 181), (215, 213, 167, 168), (216, 214, 181, 182), (217, 215, 168, 169), (218, 216, 182, 183), (219, 217, 169, 170), (220, 218, 183, 184), (221, 219, 170, 171), (222, 220, 184, 185), (223, 221, 171, 172), (192, 222, 185, 186), (194, 223, 172, 173), (129, 130, 131, 132, 133, 134, 135, 136, 137, 138, 139, 140, 141, 142, 143, 144, 145, 146, 147, 148, 149, 150, 151, 152, 153, 154, 155, 156, 157, 158, 159, 128), (254, 252, 223, 194), (253, 251, 222, 192), (252, 250, 221, 223), (251, 249, 220, 222), (250, 248, 219, 221), (249, 247, 218, 220), (248, 246, 217, 219), (247, 245, 216, 218), (246, 244, 215, 217), (245, 243, 214, 216), (244, 242, 213, 215), (243, 241, 212, 214), (242, 240, 211, 213), (241, 239, 210, 212), (240, 238, 209, 211), (239, 237, 208, 210), (255, 236, 207, 196), (238, 235, 206, 209), (237, 234, 205, 208), (236, 233, 204, 207), (235, 232, 203, 206), (234, 231, 202, 205), (233, 230, 201, 204), (232, 229, 200, 203), (231, 228, 199, 202), (230, 227, 198, 201), (229, 226, 197, 200), (228, 225, 195, 199), (227, 224, 193, 198), (226, 255, 196, 197), (225, 254, 194, 195), (224, 253, 192, 193), (155, 154, 253, 224), (142, 141, 254, 225), (129, 128, 255, 226), (156, 155, 224, 227), (143, 142, 225, 228), (130, 129, 226, 229), (157, 156, 227, 230), (144, 143, 228, 231), (131, 130, 229, 232), (158, 157, 230, 233), (145, 144, 231, 234), (132, 131, 232, 235), (159, 158, 233, 236), (146, 145, 234, 237), (133, 132, 235, 238), (128, 159, 236, 255), (147, 146, 237, 239), (134, 133, 238, 240), (148, 147, 239, 241), (135, 134, 240, 242), (149, 148, 241, 243), (136, 135, 242, 244), (150, 149, 243, 245), (137, 136, 244, 246), (151, 150, 245, 247), (138, 137, 246, 248), (152, 151, 247, 249), (139, 138, 248, 250), (153, 152, 249, 251), (140, 139, 250, 252), (154, 153, 251, 253), (141, 140, 252, 254), (39, 40, 168, 167), (53, 54, 182, 181), (40, 41, 169, 168), (54, 55, 183, 182), (41, 42, 170, 169), (55, 56, 184, 183), (42, 43, 171, 170), (56, 57, 185, 184), (43, 44, 172, 171), (57, 58, 186, 185), (44, 45, 173, 172), (58, 59, 187, 186), (45, 46, 174, 173), (32, 33, 161, 160), (59, 60, 188, 187), (46, 47, 175, 174), (33, 34, 162, 161), (60, 61, 189, 188), (47, 48, 176, 175), (34, 35, 163, 162), (61, 62, 190, 189), (48, 49, 177, 176), (35, 36, 164, 163), (62, 63, 191, 190), (49, 50, 178, 177), (36, 37, 165, 164), (63, 32, 160, 191), (50, 51, 179, 178), (37, 38, 166, 165), (51, 52, 180, 179), (38, 39, 167, 166), (52, 53, 181, 180), (318, 257, 287, 316), (317, 256, 286, 315), (316, 287, 285, 314), (315, 286, 284, 313), (314, 285, 283, 312), (313, 284, 282, 311), (312, 283, 281, 310), (311, 282, 280, 309), (310, 281, 279, 308), (309, 280, 278, 307), (308, 279, 277, 306), (307, 278, 276, 305), (306, 277, 275, 304), (305, 276, 274, 303), (304, 275, 273, 302), (303, 274, 272, 301), (319, 258, 271, 300), (302, 273, 270, 299), (301, 272, 269, 298), (300, 271, 268, 297), (299, 270, 267, 296), (369, 368, 353, 352), (297, 268, 265, 294), (296, 267, 264, 293), (295, 266, 263, 292), (294, 265, 262, 291), (293, 264, 261, 290), (292, 263, 260, 289), (291, 262, 259, 288), (290, 261, 258, 319), (289, 260, 257, 318), (288, 259, 256, 317), (320, 288, 317, 349), (321, 289, 318, 350), (322, 290, 319, 351), (323, 291, 288, 320), (324, 292, 289, 321), (325, 293, 290, 322), (326, 294, 291, 323), (327, 295, 292, 324), (328, 296, 293, 325), (329, 297, 294, 326), (330, 298, 295, 327), (331, 299, 296, 328), (332, 300, 297, 329), (333, 301, 298, 330), (334, 302, 299, 331), (351, 319, 300, 332), (335, 303, 301, 333), (336, 304, 302, 334), (337, 305, 303, 335), (338, 306, 304, 336), (339, 307, 305, 337), (340, 308, 306, 338), (341, 309, 307, 339), (342, 310, 308, 340), (343, 311, 309, 341), (344, 312, 310, 342), (345, 313, 311, 343), (346, 314, 312, 344), (347, 315, 313, 345), (348, 316, 314, 346), (349, 317, 315, 347), (350, 318, 316, 348), (66, 350, 348, 95), (64, 349, 347, 94), (95, 348, 346, 93), (94, 347, 345, 92), (93, 346, 344, 91), (92, 345, 343, 90), (91, 344, 342, 89), (90, 343, 341, 88), (89, 342, 340, 87), (88, 341, 339, 86), (87, 340, 338, 85), (86, 339, 337, 84), (85, 338, 336, 83), (84, 337, 335, 82), (83, 336, 334, 81), (82, 335, 333, 80), (68, 351, 332, 79), (81, 334, 331, 78), (80, 333, 330, 77), (79, 332, 329, 76), (78, 331, 328, 75), (373, 367, 364, 374), (76, 329, 326, 73), (75, 328, 325, 72), (74, 327, 324, 71), (73, 326, 323, 70), (72, 325, 322, 69), (71, 324, 321, 67), (70, 323, 320, 65), (69, 322, 351, 68), (67, 321, 350, 66), (65, 320, 349, 64), (355, 352, 356, 359), (371, 370, 355, 354), (368, 371, 354, 353), (370, 369, 352, 355), (356, 357, 361, 360), (352, 353, 357, 356), (354, 355, 359, 358), (353, 354, 358, 357), (362, 363, 367, 366), (358, 359, 363, 362), (357, 358, 362, 361), (359, 356, 360, 363), (372, 366, 367, 373), (361, 362, 366, 365), (363, 360, 364, 367), (360, 361, 365, 364), (374, 364, 365, 375), (375, 365, 366, 372), (298, 269, 369, 370), (266, 295, 371, 368), (295, 298, 370, 371), (269, 266, 368, 369), (74, 375, 372, 327), (77, 374, 375, 74), (327, 372, 373, 330), (330, 373, 374, 77), (356, 359, 358, 357)])
me_x_1.polygons.foreach_set('use_smooth', [1, 1, 1, 1, 1, 1, 1, 1, 1, 1, 1, 1, 1, 1, 1, 1, 1, 1, 1, 1, 1, 1, 1, 1, 1, 1, 1, 1, 1, 1, 1, 1, 1, 1, 1, 1, 1, 1, 1, 1, 1, 1, 1, 1, 1, 1, 1, 1, 1, 1, 1, 1, 1, 1, 1, 1, 1, 1, 1, 1, 1, 1, 1, 1, 1, 1, 1, 1, 1, 1, 1, 1, 1, 1, 1, 1, 1, 1, 1, 1, 1, 1, 1, 1, 1, 1, 1, 1, 1, 1, 1, 1, 1, 1, 1, 1, 1, 1, 1, 1, 1, 1, 1, 1, 1, 1, 1, 1, 1, 1, 1, 1, 1, 1, 1, 1, 1, 1, 1, 1, 1, 1, 1, 1, 1, 1, 1, 1, 1, 1, 1, 1, 1, 1, 1, 1, 1, 1, 1, 1, 1, 1, 1, 1, 1, 1, 1, 1, 1, 1, 1, 1, 1, 1, 1, 1, 1, 1, 1, 1, 1, 1, 1, 1, 1, 1, 1, 1, 1, 1, 1, 1, 1, 1, 1, 1, 1, 1, 1, 1, 1, 1, 1, 1, 1, 1, 1, 1, 1, 1, 1, 1, 1, 1, 1, 1, 1, 1, 1, 1, 1, 1, 1, 1, 1, 1, 1, 1, 1, 1, 1, 1, 1, 1, 1, 1, 1, 1, 1, 1, 1, 1, 1, 1, 1, 1, 1, 1, 1, 1, 1, 1, 1, 1, 1, 1, 1, 1, 1, 1, 1, 1, 1, 1, 1, 1, 1, 1, 1, 1, 1, 1, 1, 1, 1, 1, 1, 1, 1, 1, 1, 1, 1, 1, 1, 1, 1, 1, 1, 1, 1, 1, 1, 1, 1, 1, 1, 1, 1, 1, 1, 1, 1, 1, 1, 1, 1, 1, 1, 1, 1, 1, 1, 1, 1, 1, 1, 1, 1, 1, 1, 1, 1, 1, 1, 1, 1, 1, 1, 1, 1, 1, 1, 1, 1, 1, 1, 1, 1, 1, 1, 1, 1, 1, 1, 1, 1, 1, 1, 1, 1, 1, 1, 1, 1, 1, 1, 1, 1, 1, 1, 1, 1, 1, 1, 1, 1, 1, 0])
me_x_1.use_remesh_preserve_volume = False
me_x_1.use_remesh_preserve_attributes = False
me_x_1.use_mirror_vertex_groups = False
me_x_1.update()
me_x_2 = bpy.data.meshes.new('円')
me_x_2.from_pydata([(0.0, 1.0, 0.0), (-0.1951, 0.9808, 0.0), (-0.3827, 0.9239, 0.0), (-0.5556, 0.8315, 0.0), (-0.7071, 0.7071, 0.0), (-0.8315, 0.5556, 0.0), (-0.9239, 0.3827, 0.0), (-0.9808, 0.1951, 0.0), (-1.0, 7.55e-08, 0.0), (-0.9808, -0.1951, 0.0), (-0.9239, -0.3827, 0.0), (-0.8315, -0.5556, 0.0), (-0.7071, -0.7071, 0.0), (-0.5556, -0.8315, 0.0), (-0.3827, -0.9239, 0.0), (-0.1951, -0.9808, 0.0), (3.258e-07, -1.0, 0.0), (0.1951, -0.9808, 0.0), (0.3827, -0.9239, 0.0), (0.5556, -0.8315, 0.0), (0.7071, -0.7071, 0.0), (0.8315, -0.5556, 0.0), (0.9239, -0.3827, 0.0), (0.9808, -0.1951, 0.0), (1.0, 9.656e-07, 0.0), (0.9808, 0.1951, 0.0), (0.9239, 0.3827, 0.0), (0.8315, 0.5556, 0.0), (0.7071, 0.7071, 0.0), (0.5556, 0.8315, 0.0), (0.3827, 0.9239, 0.0), (0.1951, 0.9808, 0.0), (0.0, 1.0, -0.1269), (-0.1951, 0.9808, -0.1269), (-0.3827, 0.9239, -0.1269), (-0.5556, 0.8315, -0.1269), (-0.7071, 0.7071, -0.1269), (-0.8315, 0.5556, -0.1269), (-0.9239, 0.3827, -0.1269), (-0.9808, 0.1951, -0.1269), (-1.0, 7.55e-08, -0.1269), (-0.9808, -0.1951, -0.1269), (-0.9239, -0.3827, -0.1269), (-0.8315, -0.5556, -0.1269), (-0.7071, -0.7071, -0.1269), (-0.5556, -0.8315, -0.1269), (-0.3827, -0.9239, -0.1269), (-0.1951, -0.9808, -0.1269), (3.258e-07, -1.0, -0.1269), (0.1951, -0.9808, -0.1269), (0.3827, -0.9239, -0.1269), (0.5556, -0.8315, -0.1269), (0.7071, -0.7071, -0.1269), (0.8315, -0.5556, -0.1269), (0.9239, -0.3827, -0.1269), (0.9808, -0.1951, -0.1269), (1.0, 9.656e-07, -0.1269), (0.9808, 0.1951, -0.1269), (0.9239, 0.3827, -0.1269), (0.8315, 0.5556, -0.1269), (0.7071, 0.7071, -0.1269), (0.5556, 0.8315, -0.1269), (0.3827, 0.9239, -0.1269), (0.1951, 0.9808, -0.1269), (-3.169e-08, 1.235, -0.1269), (-0.2409, 1.211, -0.1269), (-0.4726, 1.141, -0.1269), (-0.6862, 1.027, -0.1269), (-0.8733, 0.8733, -0.1269), (-1.027, 0.6862, -0.1269), (-1.141, 0.4726, -0.1269), (-1.211, 0.2409, -0.1269), (-1.235, -3.335e-08, -0.1269), (-1.211, -0.2409, -0.1269), (-1.141, -0.4726, -0.1269), (-1.027, -0.6862, -0.1269), (-0.8733, -0.8733, -0.1269), (-0.6862, -1.027, -0.1269), (-0.4726, -1.141, -0.1269), (-0.2409, -1.211, -0.1269), (4.899e-07, -1.235, -0.1269), (0.2409, -1.211, -0.1269), (0.4726, -1.141, -0.1269), (0.6862, -1.027, -0.1269), (0.8733, -0.8733, -0.1269), (1.027, -0.6862, -0.1269), (1.141, -0.4726, -0.1269), (1.211, -0.2409, -0.1269), (1.235, 1.185e-06, -0.1269), (1.211, 0.2409, -0.1269), (1.141, 0.4726, -0.1269), (1.027, 0.6862, -0.1269), (0.8733, 0.8733, -0.1269), (0.6862, 1.027, -0.1269), (0.4726, 1.141, -0.1269), (0.2409, 1.211, -0.1269), (-3.169e-08, 1.235, -0.2977), (-0.2409, 1.211, -0.2977), (-0.4726, 1.141, -0.2977), (-0.6862, 1.027, -0.2977), (-0.8733, 0.8733, -0.2977), (-1.027, 0.6862, -0.2977), (-1.141, 0.4726, -0.2977), (-1.211, 0.2409, -0.2977), (-1.235, -3.335e-08, -0.2977), (-1.211, -0.2409, -0.2977), (-1.141, -0.4726, -0.2977), (-1.027, -0.6862, -0.2977), (-0.8733, -0.8733, -0.2977), (-0.6862, -1.027, -0.2977), (-0.4726, -1.141, -0.2977), (-0.2409, -1.211, -0.2977), (4.899e-07, -1.235, -0.2977), (0.2409, -1.211, -0.2977), (0.4726, -1.141, -0.2977), (0.6862, -1.027, -0.2977), (0.8733, -0.8733, -0.2977), (1.027, -0.6862, -0.2977), (1.141, -0.4726, -0.2977), (1.211, -0.2409, -0.2977), (1.235, 1.185e-06, -0.2977), (1.211, 0.2409, -0.2977), (1.141, 0.4726, -0.2977), (1.027, 0.6862, -0.2977), (0.8733, 0.8733, -0.2977), (0.6862, 1.027, -0.2977), (0.4726, 1.141, -0.2977), (0.2409, 1.211, -0.2977), (-3.087e-08, 1.271, -0.2977), (-0.2481, 1.247, -0.2977), (-0.4866, 1.175, -0.2977), (-0.7064, 1.057, -0.2977), (-0.8991, 0.8991, -0.2977), (-1.057, 0.7064, -0.2977), (-1.175, 0.4866, -0.2977), (-1.247, 0.2481, -0.2977), (-1.271, -4.29e-08, -0.2977), (-1.247, -0.2481, -0.2977), (-1.175, -0.4866, -0.2977), (-1.057, -0.7064, -0.2977), (-0.8991, -0.8991, -0.2977), (-0.7064, -1.057, -0.2977), (-0.4866, -1.175, -0.2977), (-0.2481, -1.247, -0.2977), (5.062e-07, -1.271, -0.2977), (0.2481, -1.247, -0.2977), (0.4866, -1.175, -0.2977), (0.7064, -1.057, -0.2977), (0.8991, -0.8991, -0.2977), (1.057, -0.7064, -0.2977), (1.175, -0.4866, -0.2977), (1.247, -0.248, -0.2977), (1.271, 1.212e-06, -0.2977), (1.247, 0.2481, -0.2977), (1.175, 0.4866, -0.2977), (1.057, 0.7064, -0.2977), (0.8991, 0.8991, -0.2977), (0.7064, 1.057, -0.2977), (0.4866, 1.175, -0.2977), (0.248, 1.247, -0.2977), (-3.087e-08, 1.271, -0.3222), (-0.2481, 1.247, -0.3222), (-0.4866, 1.175, -0.3222), (-0.7064, 1.057, -0.3222), (-0.8991, 0.8991, -0.3222), (-1.057, 0.7064, -0.3222), (-1.175, 0.4866, -0.3222), (-1.247, 0.2481, -0.3222), (-1.271, -4.29e-08, -0.3222), (-1.247, -0.2481, -0.3222), (-1.175, -0.4866, -0.3222), (-1.057, -0.7064, -0.3222), (-0.8991, -0.8991, -0.3222), (-0.7064, -1.057, -0.3222), (-0.4866, -1.175, -0.3222), (-0.2481, -1.247, -0.3222), (5.062e-07, -1.271, -0.3222), (0.2481, -1.247, -0.3222), (0.4866, -1.175, -0.3222), (0.7064, -1.057, -0.3222), (0.8991, -0.8991, -0.3222), (1.057, -0.7064, -0.3222), (1.175, -0.4866, -0.3222), (1.247, -0.248, -0.3222), (1.271, 1.212e-06, -0.3222), (1.247, 0.2481, -0.3222), (1.175, 0.4866, -0.3222), (1.057, 0.7064, -0.3222), (0.8991, 0.8991, -0.3222), (0.7064, 1.057, -0.3222), (0.4866, 1.175, -0.3222), (0.248, 1.247, -0.3222)], [], [(1, 0, 31, 30, 29, 28, 27, 26, 25, 24, 23, 22, 21, 20, 19, 18, 17, 16, 15, 14, 13, 12, 11, 10, 9, 8, 7, 6, 5, 4, 3, 2), (33, 34, 66, 65), (20, 21, 53, 52), (7, 8, 40, 39), (21, 22, 54, 53), (8, 9, 41, 40), (22, 23, 55, 54), (9, 10, 42, 41), (23, 24, 56, 55), (10, 11, 43, 42), (24, 25, 57, 56), (11, 12, 44, 43), (25, 26, 58, 57), (12, 13, 45, 44), (26, 27, 59, 58), (13, 14, 46, 45), (0, 1, 33, 32), (27, 28, 60, 59), (14, 15, 47, 46), (1, 2, 34, 33), (28, 29, 61, 60), (15, 16, 48, 47), (2, 3, 35, 34), (29, 30, 62, 61), (16, 17, 49, 48), (3, 4, 36, 35), (30, 31, 63, 62), (17, 18, 50, 49), (4, 5, 37, 36), (31, 0, 32, 63), (18, 19, 51, 50), (5, 6, 38, 37), (19, 20, 52, 51), (6, 7, 39, 38), (68, 69, 101, 100), (60, 61, 93, 92), (47, 48, 80, 79), (34, 35, 67, 66), (61, 62, 94, 93), (48, 49, 81, 80), (35, 36, 68, 67), (62, 63, 95, 94), (49, 50, 82, 81), (36, 37, 69, 68), (63, 32, 64, 95), (50, 51, 83, 82), (37, 38, 70, 69), (51, 52, 84, 83), (38, 39, 71, 70), (52, 53, 85, 84), (39, 40, 72, 71), (53, 54, 86, 85), (40, 41, 73, 72), (54, 55, 87, 86), (41, 42, 74, 73), (55, 56, 88, 87), (42, 43, 75, 74), (56, 57, 89, 88), (43, 44, 76, 75), (57, 58, 90, 89), (44, 45, 77, 76), (58, 59, 91, 90), (45, 46, 78, 77), (32, 33, 65, 64), (59, 60, 92, 91), (46, 47, 79, 78), (103, 104, 136, 135), (95, 64, 96, 127), (82, 83, 115, 114), (69, 70, 102, 101), (83, 84, 116, 115), (70, 71, 103, 102), (84, 85, 117, 116), (71, 72, 104, 103), (85, 86, 118, 117), (72, 73, 105, 104), (86, 87, 119, 118), (73, 74, 106, 105), (87, 88, 120, 119), (74, 75, 107, 106), (88, 89, 121, 120), (75, 76, 108, 107), (89, 90, 122, 121), (76, 77, 109, 108), (90, 91, 123, 122), (77, 78, 110, 109), (64, 65, 97, 96), (91, 92, 124, 123), (78, 79, 111, 110), (65, 66, 98, 97), (92, 93, 125, 124), (79, 80, 112, 111), (66, 67, 99, 98), (93, 94, 126, 125), (80, 81, 113, 112), (67, 68, 100, 99), (94, 95, 127, 126), (81, 82, 114, 113), (138, 139, 171, 170), (117, 118, 150, 149), (104, 105, 137, 136), (118, 119, 151, 150), (105, 106, 138, 137), (119, 120, 152, 151), (106, 107, 139, 138), (120, 121, 153, 152), (107, 108, 140, 139), (121, 122, 154, 153), (108, 109, 141, 140), (122, 123, 155, 154), (109, 110, 142, 141), (96, 97, 129, 128), (123, 124, 156, 155), (110, 111, 143, 142), (97, 98, 130, 129), (124, 125, 157, 156), (111, 112, 144, 143), (98, 99, 131, 130), (125, 126, 158, 157), (112, 113, 145, 144), (99, 100, 132, 131), (126, 127, 159, 158), (113, 114, 146, 145), (100, 101, 133, 132), (127, 96, 128, 159), (114, 115, 147, 146), (101, 102, 134, 133), (115, 116, 148, 147), (102, 103, 135, 134), (116, 117, 149, 148), (161, 162, 163, 164, 165, 166, 167, 168, 169, 170, 171, 172, 173, 174, 175, 176, 177, 178, 179, 180, 181, 182, 183, 184, 185, 186, 187, 188, 189, 190, 191, 160), (152, 153, 185, 184), (139, 140, 172, 171), (153, 154, 186, 185), (140, 141, 173, 172), (154, 155, 187, 186), (141, 142, 174, 173), (128, 129, 161, 160), (155, 156, 188, 187), (142, 143, 175, 174), (129, 130, 162, 161), (156, 157, 189, 188), (143, 144, 176, 175), (130, 131, 163, 162), (157, 158, 190, 189), (144, 145, 177, 176), (131, 132, 164, 163), (158, 159, 191, 190), (145, 146, 178, 177), (132, 133, 165, 164), (159, 128, 160, 191), (146, 147, 179, 178), (133, 134, 166, 165), (147, 148, 180, 179), (134, 135, 167, 166), (148, 149, 181, 180), (135, 136, 168, 167), (149, 150, 182, 181), (136, 137, 169, 168), (150, 151, 183, 182), (137, 138, 170, 169), (151, 152, 184, 183)])
me_x_2.polygons.foreach_set('use_smooth', [True] * 162)
me_x_2.use_remesh_preserve_volume = False
me_x_2.use_remesh_preserve_attributes = False
me_x_2.use_mirror_vertex_groups = False
me_x_2.update()
me_004 = bpy.data.meshes.new('立方体.004')
me_004.from_pydata([(1.338, 4.093, 5.377), (10.65, 4.093, 5.377), (1.338, 4.345, 6.208), (10.65, 4.345, 6.208), (1.338, 4.43, 7.072), (10.65, 4.43, 7.072), (10.65, 3.684, 4.611), (1.338, 3.684, 4.611), (10.65, 3.133, 3.94), (1.338, 3.133, 3.94), (10.65, 2.461, 3.389), (1.338, 2.461, 3.389), (10.65, 1.695, 2.979), (1.338, 1.695, 2.979), (10.65, 0.8643, 2.642), (1.338, 0.8643, 2.642), (1.338, 1.232, 5.762), (10.65, 1.232, 5.762), (1.338, 2.189, 5.762), (10.65, 2.189, 5.762), (10.65, 2.189, 7.072), (1.338, 2.189, 7.072), (10.65, 1.232, 7.072), (1.338, 1.232, 7.072), (10.65, 0.8643, 4.173), (1.338, 0.8643, 4.173), (1.338, -4.093, 5.377), (10.65, -4.093, 5.377), (1.338, -4.345, 6.208), (10.65, -4.345, 6.208), (1.338, -4.43, 7.072), (10.65, -4.43, 7.072), (10.65, -3.684, 4.611), (1.338, -3.684, 4.611), (10.65, -3.133, 3.94), (1.338, -3.133, 3.94), (10.65, -2.461, 3.389), (1.338, -2.461, 3.389), (10.65, -1.695, 2.979), (1.338, -1.695, 2.979), (10.65, -0.8643, 2.642), (1.338, -0.8643, 2.642), (1.338, -1.232, 5.762), (10.65, -1.232, 5.762), (1.338, -2.189, 5.762), (10.65, -2.189, 5.762), (10.65, -2.189, 7.072), (1.338, -2.189, 7.072), (10.65, -1.232, 7.072), (1.338, -1.232, 7.072), (10.65, -0.8643, 4.173), (1.338, -0.8643, 4.173)], [], [(5, 3, 2, 4), (3, 1, 0, 2), (1, 6, 7, 0), (6, 8, 9, 7), (8, 10, 11, 9), (10, 12, 13, 11), (12, 14, 15, 13), (21, 18, 19, 20), (19, 18, 16, 17), (5, 4, 21, 20), (22, 17, 16, 23), (20, 19, 17, 22, 48, 43, 45, 46, 31, 29, 27, 32, 34, 36, 38, 40, 50, 24, 14, 12, 10, 8, 6, 1, 3, 5), (14, 24, 25, 15), (31, 30, 28, 29), (29, 28, 26, 27), (27, 26, 33, 32), (32, 33, 35, 34), (34, 35, 37, 36), (36, 37, 39, 38), (38, 39, 41, 40), (47, 46, 45, 44), (45, 43, 42, 44), (31, 46, 47, 30), (48, 49, 42, 43), (44, 51, 37), (40, 41, 51, 50), (0, 18, 2), (4, 2, 21), (16, 42, 49, 23), (2, 18, 21), (0, 7, 18), (9, 18, 7), (13, 25, 11), (25, 13, 15), (39, 51, 41), (25, 18, 11), (37, 51, 39), (11, 18, 9), (35, 44, 37), (51, 42, 16, 25), (25, 16, 18), (33, 44, 35), (28, 44, 26), (47, 28, 30), (44, 28, 47), (26, 44, 33), (51, 44, 42), (49, 48, 22, 23), (24, 50, 51, 25)])
me_004.use_remesh_preserve_volume = False
me_004.use_remesh_preserve_attributes = False
me_004.use_mirror_vertex_groups = False
me_004.update()
me_003 = bpy.data.meshes.new('立方体.003')
me_003.from_pydata([(7.496, 3.364, 8.955), (7.496, 1.364, 8.955), (7.496, 2.364, 10.96), (18.96, 3.364, 8.955), (18.96, 1.364, 8.955), (18.96, 2.364, 10.96), (7.496, -3.364, 8.955), (7.496, -1.364, 8.955), (7.496, -2.364, 10.96), (18.96, -3.364, 8.955), (18.96, -1.364, 8.955), (18.96, -2.364, 10.96)], [], [(0, 1, 2), (1, 4, 5, 2), (4, 3, 5), (3, 0, 2, 5), (1, 0, 3, 4), (6, 8, 7), (7, 8, 11, 10), (10, 11, 9), (9, 11, 8, 6), (7, 10, 9, 6)])
me_003.use_remesh_preserve_volume = False
me_003.use_remesh_preserve_attributes = False
me_003.use_mirror_vertex_groups = False
me_003.update()
me_001 = bpy.data.meshes.new('平面.001')
me_001.from_pydata([(0.1948, 0.4703, 0.0), (0.5064, 0.5064, 0.2495), (0.6999, 0.6999, 0.9608), (0.0, 0.5091, 0.0), (0.0, 0.9404, 0.1424), (0.0, 1.3, 0.9221), (-0.1948, 0.4703, 0.0), (-0.3599, 0.8688, 0.1424), (-0.2741, 0.2741, 0.1197), (-0.5064, 0.5064, 0.2495), (-0.6999, 0.6999, 0.9608), (0.4703, -0.1948, 1.49e-08), (0.8688, -0.3599, 0.1424), (1.201, -0.4974, 0.9221), (0.9301, -0.3853, 1.763), (0.7156, -0.2964, 1.912), (0.455, -0.1885, 1.857), (0.3375, -0.1398, 1.753), (0.1842, -0.07631, 1.918), (0.2741, -0.2741, 0.1197), (0.5064, -0.5064, 0.2495), (0.6999, -0.6999, 0.9608), (0.5421, -0.5421, 1.728), (0.5091, -2.225e-08, 1.49e-08), (0.9404, -4.111e-08, 0.1424), (1.3, -5.682e-08, 0.9221), (1.007, -4.401e-08, 1.763), (0.7745, -3.386e-08, 1.912), (0.4925, -2.153e-08, 1.857), (0.3653, -1.597e-08, 1.753), (0.1994, -8.716e-09, 1.918), (0.1994, -8.716e-09, 2.112), (0.4703, 0.1948, 1.49e-08), (0.8688, 0.3599, 0.1424), (1.201, 0.4974, 0.9221), (0.9301, 0.3853, 1.763), (0.7156, 0.2964, 1.912), (0.455, 0.1885, 1.857), (0.3375, 0.1398, 1.753), (0.1842, 0.07631, 1.918), (0.1842, 0.07631, 2.112), (0.2741, 0.2741, 0.1197), (-0.1948, -0.4703, 2.98e-08), (-0.3599, -0.8688, 0.1424), (-0.4974, -1.201, 0.9221), (-0.3853, -0.9301, 1.763), (-0.2964, -0.7156, 1.912), (-0.1885, -0.455, 1.857), (-0.1398, -0.3375, 1.753), (-0.07631, -0.1842, 1.918), (6.887e-11, 1.377e-10, 2.031), (-0.2741, -0.2741, 0.1197), (-0.5064, -0.5064, 0.2495), (-4.451e-08, -0.5091, 2.98e-08), (-8.221e-08, -0.9404, 0.1424), (-1.136e-07, -1.3, 0.9221), (-8.802e-08, -1.007, 1.763), (-6.771e-08, -0.7745, 1.912), (-4.305e-08, -0.4925, 1.857), (-3.193e-08, -0.3653, 1.753), (-1.743e-08, -0.1994, 1.918), (0.1948, -0.4703, 2.98e-08), (0.3599, -0.8688, 0.1424), (0.4974, -1.201, 0.9221), (0.3853, -0.9301, 1.763), (0.2964, -0.7156, 1.912), (0.1885, -0.455, 1.857), (0.1398, -0.3375, 1.753), (0.07631, -0.1842, 1.918), (0.07631, -0.1842, 2.112), (0.417, -0.417, 1.864), (0.2652, -0.2652, 1.813), (0.1967, -0.1967, 1.719), (0.1074, -0.1074, 1.869), (0.1074, -0.1074, 2.047), (-0.4703, 0.1948, 4.47e-08), (-0.8688, 0.3599, 0.1424), (-1.201, 0.4974, 0.9221), (-0.9301, 0.3853, 1.763), (-0.7156, 0.2964, 1.912), (-0.455, 0.1885, 1.857), (-0.3375, 0.1398, 1.753), (-0.1842, 0.07631, 1.918), (-0.5091, 6.676e-08, 4.47e-08), (6.887e-11, 1.377e-10, 0.2798), (-0.9404, 1.233e-07, 0.1424), (-1.3, 1.705e-07, 0.9221), (-1.007, 1.32e-07, 1.763), (-0.7745, 1.016e-07, 1.912), (-0.4925, 6.458e-08, 1.857), (-0.3653, 4.79e-08, 1.753), (-0.1994, 2.615e-08, 1.918), (-0.1994, 2.615e-08, 2.112), (-0.4703, -0.1948, 4.47e-08), (-0.8688, -0.3599, 0.1424), (-1.201, -0.4974, 0.9221), (-0.9301, -0.3853, 1.763), (-0.7156, -0.2964, 1.912), (-0.455, -0.1885, 1.857), (-0.3375, -0.1398, 1.753), (-0.1842, -0.07631, 1.918), (-0.6999, -0.6999, 0.9608), (-0.5421, -0.5421, 1.728), (-0.417, -0.417, 1.864), (-0.2652, -0.2652, 1.813), (-0.1967, -0.1967, 1.719), (-0.1074, -0.1074, 1.869), (0.3599, 0.8688, 0.1424), (0.4974, 1.201, 0.9221), (0.3853, 0.9301, 1.763), (0.2964, 0.7156, 1.912), (0.1885, 0.455, 1.857), (0.1398, 0.3375, 1.753), (0.07631, 0.1842, 1.918), (0.07631, 0.1842, 2.112), (0.5421, 0.5421, 1.728), (0.417, 0.417, 1.864), (0.2652, 0.2652, 1.813), (0.1967, 0.1967, 1.719), (0.1074, 0.1074, 1.869), (1.76e-07, 1.007, 1.763), (1.354e-07, 0.7745, 1.912), (8.611e-08, 0.4925, 1.857), (6.388e-08, 0.3653, 1.753), (3.486e-08, 0.1994, 1.918), (3.487e-08, 0.1994, 2.112), (-0.4974, 1.201, 0.9221), (-0.3853, 0.9301, 1.763), (-0.2964, 0.7156, 1.912), (-0.1885, 0.455, 1.857), (-0.1398, 0.3375, 1.753), (-0.07631, 0.1842, 1.918), (-0.5421, 0.5421, 1.728), (-0.417, 0.417, 1.864), (-0.2652, 0.2652, 1.813), (-0.1967, 0.1967, 1.719), (-0.1074, 0.1074, 1.869), (0.1842, -0.07631, 2.112), (-0.07631, -0.1842, 2.112), (-1.743e-08, -0.1994, 2.112), (-0.1842, 0.07631, 2.112), (-0.1842, -0.07631, 2.112), (-0.1074, -0.1074, 2.047), (0.1074, 0.1074, 2.047), (-0.07631, 0.1842, 2.112), (-0.1074, 0.1074, 2.047), (3.192e-09, 0.3977, 0.3001), (3.192e-09, 0.7347, 0.4113), (3.192e-09, 1.016, 1.021), (0.1522, 0.3675, 0.3001), (0.3956, 0.3956, 0.4951), (0.5468, 0.5468, 1.051), (-0.1522, 0.3675, 0.3001), (-0.2812, 0.6788, 0.4113), (-0.2142, 0.2142, 0.3936), (-0.3956, 0.3956, 0.4951), (-0.5468, 0.5468, 1.051), (0.3977, -1.877e-08, 0.3001), (0.7347, -3.35e-08, 0.4113), (1.016, -4.578e-08, 1.021), (0.7866, -3.577e-08, 1.677), (0.6051, -2.783e-08, 1.794), (0.3848, -1.82e-08, 1.751), (0.2854, -1.386e-08, 1.67), (0.1558, -8.193e-09, 1.798), (0.1558, -8.193e-09, 1.95), (0.3675, -0.1522, 0.3001), (0.6788, -0.2812, 0.4113), (0.9383, -0.3886, 1.021), (0.7267, -0.301, 1.677), (0.5591, -0.2316, 1.794), (0.3555, -0.1472, 1.751), (0.2637, -0.1092, 1.67), (0.1439, -0.05962, 1.798), (0.2142, -0.2142, 0.3936), (0.3956, -0.3956, 0.4951), (0.5468, -0.5468, 1.051), (0.4235, -0.4235, 1.65), (0.3675, 0.1522, 0.3001), (0.6788, 0.2812, 0.4113), (0.9383, 0.3886, 1.021), (0.7267, 0.301, 1.677), (0.5591, 0.2316, 1.794), (0.3555, 0.1472, 1.751), (0.2637, 0.1092, 1.67), (0.1439, 0.05962, 1.798), (0.1439, 0.05962, 1.95), (0.2142, 0.2142, 0.3936), (-3.158e-08, -0.3977, 0.3001), (-6.104e-08, -0.7347, 0.4113), (-8.559e-08, -1.016, 1.021), (-6.557e-08, -0.7866, 1.677), (-4.971e-08, -0.6051, 1.794), (-3.045e-08, -0.3848, 1.751), (-2.175e-08, -0.2854, 1.67), (-1.043e-08, -0.1558, 1.798), (-0.1522, -0.3675, 0.3001), (-0.2812, -0.6788, 0.4113), (-0.3886, -0.9383, 1.021), (-0.301, -0.7267, 1.677), (-0.2316, -0.5591, 1.794), (-0.1472, -0.3555, 1.751), (-0.1092, -0.2637, 1.67), (-0.05962, -0.1439, 1.798), (-0.2142, -0.2142, 0.3936), (-0.3956, -0.3956, 0.4951), (0.1522, -0.3675, 0.3001), (0.2812, -0.6788, 0.4113), (0.3886, -0.9383, 1.021), (0.301, -0.7267, 1.677), (0.2316, -0.5591, 1.794), (0.1472, -0.3555, 1.751), (0.1092, -0.2637, 1.67), (0.05962, -0.1439, 1.798), (0.05962, -0.1439, 1.95), (0.3258, -0.3258, 1.756), (0.2072, -0.2072, 1.717), (0.1537, -0.1537, 1.643), (0.08388, -0.08388, 1.76), (0.08388, -0.08388, 1.899), (3.246e-09, -1.276e-09, 0.5187), (-0.3977, 5.077e-08, 0.3001), (-0.7347, 9.497e-08, 0.4113), (-1.016, 1.318e-07, 1.021), (-0.7866, 1.018e-07, 1.677), (-0.6051, 7.797e-08, 1.794), (-0.3848, 4.907e-08, 1.751), (-0.2854, 3.604e-08, 1.67), (-0.1558, 1.905e-08, 1.798), (-0.1558, 1.905e-08, 1.95), (-0.3675, 0.1522, 0.3001), (-0.6788, 0.2812, 0.4113), (-0.9383, 0.3886, 1.021), (-0.7267, 0.301, 1.677), (-0.5591, 0.2316, 1.794), (-0.3555, 0.1472, 1.751), (-0.2637, 0.1092, 1.67), (-0.1439, 0.05962, 1.798), (-0.3675, -0.1522, 0.3001), (-0.6788, -0.2812, 0.4113), (-0.9383, -0.3886, 1.021), (-0.7267, -0.301, 1.677), (-0.5591, -0.2316, 1.794), (-0.3555, -0.1472, 1.751), (-0.2637, -0.1092, 1.67), (-0.1439, -0.05962, 1.798), (-0.5468, -0.5468, 1.051), (-0.4235, -0.4235, 1.65), (-0.3258, -0.3258, 1.756), (-0.2072, -0.2072, 1.717), (-0.1537, -0.1537, 1.643), (-0.08388, -0.08388, 1.76), (1.407e-07, 0.7866, 1.677), (1.09e-07, 0.6051, 1.794), (7.047e-08, 0.3848, 1.751), (5.31e-08, 0.2854, 1.67), (3.043e-08, 0.1558, 1.798), (3.043e-08, 0.1558, 1.95), (0.2812, 0.6788, 0.4113), (0.3886, 0.9383, 1.021), (0.301, 0.7267, 1.677), (0.2316, 0.5591, 1.794), (0.1472, 0.3555, 1.751), (0.1092, 0.2637, 1.67), (0.05962, 0.1439, 1.798), (0.05962, 0.1439, 1.95), (0.4235, 0.4235, 1.65), (0.3258, 0.3258, 1.756), (0.2072, 0.2072, 1.717), (0.1537, 0.1537, 1.643), (0.08388, 0.08388, 1.76), (-0.3886, 0.9383, 1.021), (-0.301, 0.7267, 1.677), (-0.2316, 0.5591, 1.794), (-0.1472, 0.3555, 1.751), (-0.1092, 0.2637, 1.67), (-0.05962, 0.1439, 1.798), (-0.4235, 0.4235, 1.65), (-0.3258, 0.3258, 1.756), (-0.2072, 0.2072, 1.717), (-0.1537, 0.1537, 1.643), (-0.08388, 0.08388, 1.76), (-0.05962, -0.1439, 1.95), (-1.043e-08, -0.1558, 1.95), (-0.08388, -0.08388, 1.899), (-0.1439, -0.05962, 1.95), (-0.08388, 0.08388, 1.899), (-0.05962, 0.1439, 1.95), (-0.1439, 0.05962, 1.95), (0.1439, -0.05962, 1.95), (0.08388, 0.08388, 1.899), (3.246e-09, -1.276e-09, 1.887)], [], [(5, 120, 109, 108), (84, 3, 0), (3, 4, 107, 0), (4, 5, 108, 107), (0, 107, 1, 41), (107, 108, 2, 1), (108, 109, 115, 2), (84, 0, 41), (5, 126, 127, 120), (84, 6, 3), (3, 6, 7, 4), (4, 7, 126, 5), (6, 8, 9, 7), (7, 9, 10, 126), (126, 10, 132, 127), (84, 8, 6), (14, 15, 70, 22), (28, 29, 17, 16), (25, 26, 14, 13), (30, 31, 137, 18), (84, 23, 11), (29, 30, 18, 17), (26, 27, 15, 14), (23, 24, 12, 11), (27, 28, 16, 15), (24, 25, 13, 12), (11, 12, 20, 19), (15, 16, 71, 70), (12, 13, 21, 20), (16, 17, 72, 71), (13, 14, 22, 21), (18, 137, 74, 73), (84, 11, 19), (17, 18, 73, 72), (35, 115, 116, 36), (28, 37, 38, 29), (25, 34, 35, 26), (30, 39, 40, 31), (84, 32, 23), (29, 38, 39, 30), (26, 35, 36, 27), (23, 32, 33, 24), (27, 36, 37, 28), (24, 33, 34, 25), (32, 41, 1, 33), (36, 116, 117, 37), (33, 1, 2, 34), (37, 117, 118, 38), (34, 2, 115, 35), (39, 119, 143, 40), (84, 41, 32), (38, 118, 119, 39), (45, 46, 103, 102), (58, 59, 48, 47), (55, 56, 45, 44), (60, 139, 138, 49), (84, 53, 42), (59, 60, 49, 48), (56, 57, 46, 45), (53, 54, 43, 42), (57, 58, 47, 46), (54, 55, 44, 43), (42, 43, 52, 51), (46, 47, 104, 103), (43, 44, 101, 52), (47, 48, 105, 104), (44, 45, 102, 101), (49, 138, 142, 106), (84, 42, 51), (48, 49, 106, 105), (64, 22, 70, 65), (58, 66, 67, 59), (55, 63, 64, 56), (60, 68, 69, 139), (84, 61, 53), (59, 67, 68, 60), (56, 64, 65, 57), (53, 61, 62, 54), (57, 65, 66, 58), (54, 62, 63, 55), (61, 19, 20, 62), (65, 70, 71, 66), (62, 20, 21, 63), (66, 71, 72, 67), (63, 21, 22, 64), (68, 73, 74, 69), (84, 19, 61), (67, 72, 73, 68), (78, 79, 133, 132), (89, 90, 81, 80), (86, 87, 78, 77), (91, 92, 140, 82), (84, 83, 75), (90, 91, 82, 81), (87, 88, 79, 78), (83, 85, 76, 75), (88, 89, 80, 79), (85, 86, 77, 76), (75, 76, 9, 8), (79, 80, 134, 133), (76, 77, 10, 9), (80, 81, 135, 134), (77, 78, 132, 10), (82, 140, 145, 136), (84, 75, 8), (81, 82, 136, 135), (96, 102, 103, 97), (89, 98, 99, 90), (86, 95, 96, 87), (91, 100, 141, 92), (84, 93, 83), (90, 99, 100, 91), (87, 96, 97, 88), (83, 93, 94, 85), (88, 97, 98, 89), (85, 94, 95, 86), (93, 51, 52, 94), (97, 103, 104, 98), (94, 52, 101, 95), (98, 104, 105, 99), (95, 101, 102, 96), (100, 106, 142, 141), (84, 51, 93), (99, 105, 106, 100), (109, 110, 116, 115), (122, 123, 112, 111), (124, 125, 114, 113), (123, 124, 113, 112), (120, 121, 110, 109), (121, 122, 111, 110), (110, 111, 117, 116), (111, 112, 118, 117), (113, 114, 143, 119), (112, 113, 119, 118), (127, 132, 133, 128), (122, 129, 130, 123), (124, 131, 144, 125), (123, 130, 131, 124), (120, 127, 128, 121), (121, 128, 129, 122), (128, 133, 134, 129), (129, 134, 135, 130), (131, 136, 145, 144), (130, 135, 136, 131), (31, 50, 137), (137, 50, 74), (31, 40, 50), (40, 143, 50), (139, 50, 138), (138, 50, 142), (139, 69, 50), (69, 74, 50), (92, 50, 140), (140, 50, 145), (92, 141, 50), (141, 142, 50), (125, 50, 114), (114, 50, 143), (125, 144, 50), (144, 145, 50), (148, 252, 260, 259), (220, 146, 149), (146, 147, 258, 149), (147, 148, 259, 258), (149, 258, 150, 187), (258, 259, 151, 150), (259, 260, 266, 151), (220, 149, 187), (148, 271, 272, 252), (220, 152, 146), (146, 152, 153, 147), (147, 153, 271, 148), (152, 154, 155, 153), (153, 155, 156, 271), (271, 156, 277, 272), (220, 154, 152), (169, 170, 215, 177), (162, 163, 172, 171), (159, 160, 169, 168), (164, 165, 289, 173), (220, 157, 166), (163, 164, 173, 172), (160, 161, 170, 169), (157, 158, 167, 166), (161, 162, 171, 170), (158, 159, 168, 167), (166, 167, 175, 174), (170, 171, 216, 215), (167, 168, 176, 175), (171, 172, 217, 216), (168, 169, 177, 176), (173, 289, 219, 218), (220, 166, 174), (172, 173, 218, 217), (181, 266, 267, 182), (162, 183, 184, 163), (159, 180, 181, 160), (164, 185, 186, 165), (220, 178, 157), (163, 184, 185, 164), (160, 181, 182, 161), (157, 178, 179, 158), (161, 182, 183, 162), (158, 179, 180, 159), (178, 187, 150, 179), (182, 267, 268, 183), (179, 150, 151, 180), (183, 268, 269, 184), (180, 151, 266, 181), (185, 270, 290, 186), (220, 187, 178), (184, 269, 270, 185), (199, 200, 248, 247), (193, 194, 202, 201), (190, 191, 199, 198), (195, 283, 282, 203), (220, 188, 196), (194, 195, 203, 202), (191, 192, 200, 199), (188, 189, 197, 196), (192, 193, 201, 200), (189, 190, 198, 197), (196, 197, 205, 204), (200, 201, 249, 248), (197, 198, 246, 205), (201, 202, 250, 249), (198, 199, 247, 246), (203, 282, 284, 251), (220, 196, 204), (202, 203, 251, 250), (209, 177, 215, 210), (193, 211, 212, 194), (190, 208, 209, 191), (195, 213, 214, 283), (220, 206, 188), (194, 212, 213, 195), (191, 209, 210, 192), (188, 206, 207, 189), (192, 210, 211, 193), (189, 207, 208, 190), (206, 174, 175, 207), (210, 215, 216, 211), (207, 175, 176, 208), (211, 216, 217, 212), (208, 176, 177, 209), (213, 218, 219, 214), (220, 174, 206), (212, 217, 218, 213), (233, 234, 278, 277), (226, 227, 236, 235), (223, 224, 233, 232), (228, 229, 288, 237), (220, 221, 230), (227, 228, 237, 236), (224, 225, 234, 233), (221, 222, 231, 230), (225, 226, 235, 234), (222, 223, 232, 231), (230, 231, 155, 154), (234, 235, 279, 278), (231, 232, 156, 155), (235, 236, 280, 279), (232, 233, 277, 156), (237, 288, 286, 281), (220, 230, 154), (236, 237, 281, 280), (241, 247, 248, 242), (226, 243, 244, 227), (223, 240, 241, 224), (228, 245, 285, 229), (220, 238, 221), (227, 244, 245, 228), (224, 241, 242, 225), (221, 238, 239, 222), (225, 242, 243, 226), (222, 239, 240, 223), (238, 204, 205, 239), (242, 248, 249, 243), (239, 205, 246, 240), (243, 249, 250, 244), (240, 246, 247, 241), (245, 251, 284, 285), (220, 204, 238), (244, 250, 251, 245), (260, 261, 267, 266), (254, 255, 263, 262), (256, 257, 265, 264), (255, 256, 264, 263), (252, 253, 261, 260), (253, 254, 262, 261), (261, 262, 268, 267), (262, 263, 269, 268), (264, 265, 290, 270), (263, 264, 270, 269), (272, 277, 278, 273), (254, 274, 275, 255), (256, 276, 287, 257), (255, 275, 276, 256), (252, 272, 273, 253), (253, 273, 274, 254), (273, 278, 279, 274), (274, 279, 280, 275), (276, 281, 286, 287), (275, 280, 281, 276), (165, 291, 289), (289, 291, 219), (165, 186, 291), (186, 290, 291), (283, 291, 282), (282, 291, 284), (283, 214, 291), (214, 219, 291), (229, 291, 288), (288, 291, 286), (229, 285, 291), (285, 284, 291), (257, 291, 265), (265, 291, 290), (257, 287, 291), (287, 286, 291)])
me_001.polygons.foreach_set('use_smooth', [True] * 320)
me_001.materials.append(mat_x)
me_001.use_remesh_preserve_volume = False
me_001.use_remesh_preserve_attributes = False
me_001.use_mirror_vertex_groups = False
me_001.update()
me_x_3 = bpy.data.meshes.new('円錐')
me_x_3.from_pydata([(0.0, 1.0, -1.0), (0.1951, 0.9808, -1.0), (0.3827, 0.9239, -1.0), (0.5556, 0.8315, -1.0), (0.7071, 0.7071, -1.0), (0.8315, 0.5556, -1.0), (0.9239, 0.3827, -1.0), (0.9808, 0.1951, -1.0), (1.0, 7.55e-08, -1.0), (0.0, 0.0, 1.0), (0.9808, -0.1951, -1.0), (0.9239, -0.3827, -1.0), (0.8315, -0.5556, -1.0), (0.7071, -0.7071, -1.0), (0.5556, -0.8315, -1.0), (0.3827, -0.9239, -1.0), (0.1951, -0.9808, -1.0), (-3.258e-07, -1.0, -1.0), (-0.1951, -0.9808, -1.0), (-0.3827, -0.9239, -1.0), (-0.5556, -0.8315, -1.0), (-0.7071, -0.7071, -1.0), (-0.8315, -0.5556, -1.0), (-0.9239, -0.3827, -1.0), (-0.9808, -0.1951, -1.0), (-1.0, 9.656e-07, -1.0), (-0.9808, 0.1951, -1.0), (-0.9239, 0.3827, -1.0), (-0.8315, 0.5556, -1.0), (-0.7071, 0.7071, -1.0), (-0.5556, 0.8315, -1.0), (-0.3827, 0.9239, -1.0), (-0.1951, 0.9808, -1.0)], [], [(0, 9, 1), (1, 9, 2), (2, 9, 3), (3, 9, 4), (4, 9, 5), (5, 9, 6), (6, 9, 7), (7, 9, 8), (8, 9, 10), (10, 9, 11), (11, 9, 12), (12, 9, 13), (13, 9, 14), (14, 9, 15), (15, 9, 16), (16, 9, 17), (17, 9, 18), (18, 9, 19), (19, 9, 20), (20, 9, 21), (21, 9, 22), (22, 9, 23), (23, 9, 24), (24, 9, 25), (25, 9, 26), (26, 9, 27), (27, 9, 28), (28, 9, 29), (29, 9, 30), (30, 9, 31), (31, 9, 32), (32, 9, 0), (0, 1, 2, 3, 4, 5, 6, 7, 8, 10, 11, 12, 13, 14, 15, 16, 17, 18, 19, 20, 21, 22, 23, 24, 25, 26, 27, 28, 29, 30, 31, 32)])
me_x_3.use_remesh_preserve_volume = False
me_x_3.use_remesh_preserve_attributes = False
me_x_3.use_mirror_vertex_groups = False
me_x_3.update()
me_001_1 = bpy.data.meshes.new('円錐.001')
me_001_1.from_pydata([(-1.013, 0.4036, 0.03134), (1.013, 0.4036, 0.03134), (-1.013, 0.3958, -0.0474), (1.013, 0.3958, -0.0474), (-1.013, 0.3729, -0.1231), (1.013, 0.3729, -0.1231), (-1.013, 0.3356, -0.1929), (1.013, 0.3356, -0.1929), (-1.013, 0.2854, -0.254), (1.013, 0.2854, -0.254), (-1.013, 0.2242, -0.3042), (1.013, 0.2242, -0.3042), (-1.013, 0.1544, -0.3415), (1.013, 0.1544, -0.3415), (-1.013, 0.07873, -0.3645), (1.013, 0.07873, -0.3645), (-1.013, 3.047e-08, -0.3722), (1.013, 3.047e-08, -0.3722), (-1.013, -0.07873, -0.3645), (1.013, -0.07873, -0.3645), (-1.013, -0.1544, -0.3415), (1.013, -0.1544, -0.3415), (-1.013, -0.2242, -0.3042), (1.013, -0.2242, -0.3042), (-1.013, -0.2854, -0.254), (1.013, -0.2854, -0.254), (-1.013, -0.3356, -0.1929), (1.013, -0.3356, -0.1929), (-1.013, -0.3729, -0.1231), (1.013, -0.3729, -0.1231), (-1.013, -0.3958, -0.0474), (1.013, -0.3958, -0.04739), (-1.013, -0.4036, 0.03134), (1.013, -0.4036, 0.03134), (-1.013, -0.3958, 0.1101), (1.013, -0.3958, 0.1101), (-1.013, -0.3729, 0.1858), (1.013, -0.3729, 0.1858), (-1.013, -0.3356, 0.2556), (1.013, -0.3356, 0.2556), (-1.013, -0.2854, 0.3167), (1.013, -0.2854, 0.3167), (-1.013, -0.2242, 0.3669), (1.013, -0.2242, 0.3669), (-1.013, -0.1544, 0.4042), (1.013, -0.1544, 0.4042), (-1.013, -0.07873, 0.4272), (1.013, -0.07873, 0.4272), (-1.013, 3.897e-07, 0.4349), (1.013, 3.897e-07, 0.4349), (-1.013, 0.07873, 0.4272), (1.013, 0.07873, 0.4272), (-1.013, 0.1544, 0.4042), (1.013, 0.1544, 0.4042), (-1.013, 0.2242, 0.3669), (1.013, 0.2242, 0.3669), (-1.013, 0.2854, 0.3167), (1.013, 0.2854, 0.3167), (-1.013, 0.3356, 0.2556), (1.013, 0.3356, 0.2556), (-1.013, 0.3729, 0.1858), (1.013, 0.3729, 0.1858), (-1.013, 0.3958, 0.1101), (1.013, 0.3958, 0.1101)], [], [(0, 1, 3, 2), (2, 3, 5, 4), (4, 5, 7, 6), (6, 7, 9, 8), (8, 9, 11, 10), (10, 11, 13, 12), (12, 13, 15, 14), (14, 15, 17, 16), (16, 17, 19, 18), (18, 19, 21, 20), (20, 21, 23, 22), (22, 23, 25, 24), (24, 25, 27, 26), (26, 27, 29, 28), (28, 29, 31, 30), (30, 31, 33, 32), (32, 33, 35, 34), (34, 35, 37, 36), (36, 37, 39, 38), (38, 39, 41, 40), (40, 41, 43, 42), (42, 43, 45, 44), (44, 45, 47, 46), (46, 47, 49, 48), (48, 49, 51, 50), (50, 51, 53, 52), (52, 53, 55, 54), (54, 55, 57, 56), (56, 57, 59, 58), (58, 59, 61, 60), (3, 1, 63, 61, 59, 57, 55, 53, 51, 49, 47, 45, 43, 41, 39, 37, 35, 33, 31, 29, 27, 25, 23, 21, 19, 17, 15, 13, 11, 9, 7, 5), (60, 61, 63, 62), (62, 63, 1, 0), (0, 2, 4, 6, 8, 10, 12, 14, 16, 18, 20, 22, 24, 26, 28, 30, 32, 34, 36, 38, 40, 42, 44, 46, 48, 50, 52, 54, 56, 58, 60, 62)])
me_001_1.use_remesh_preserve_volume = False
me_001_1.use_remesh_preserve_attributes = False
me_001_1.use_mirror_vertex_groups = False
me_001_1.update()

# ---- objects
ob_x = bpy.data.objects.new('立方体', me_x)
ob_x_1 = bpy.data.objects.new('平面', me_x_1)
ob_x_2 = bpy.data.objects.new('円', me_x_2)
ob_x_3 = bpy.data.objects.new('ポイント', light_x)
ob_001 = bpy.data.objects.new('くり抜き.001', me_004)
ob_x_4 = bpy.data.objects.new('くり抜き', me_003)
ob_x_5 = bpy.data.objects.new('かぼちゃ', me_001)
ob_x_6 = bpy.data.objects.new('円錐', me_x_3)
ob_001_1 = bpy.data.objects.new('円錐.001', me_001_1)
ob_x_7 = bpy.data.objects.new('カメラ', cam_x)
ob_lamp = bpy.data.objects.new('Lamp', light_lamp)

# ---- transforms, parenting, visibility, modifiers, constraints
ob_x.location = (0.8206, -4.928, -0.6918)
ob_x.lineart.crease_threshold = 0.0
ob_x_1.location = (0.0, 7.385, 0.0)
ob_x_1.lineart.crease_threshold = 0.0
_m = ob_x_1.modifiers.new('Subsurf', 'SUBSURF')
_m.uv_smooth = 'PRESERVE_CORNERS'
_m.quality = 2
_m.levels = 2
_m.show_only_control_edges = False
ob_x_2.location = (-1.49e-08, 0.0, 0.02992)
ob_x_2.lineart.crease_threshold = 0.0
ob_x_3.location = (3.198e-09, 1.393e-09, 0.6116)
ob_x_3.lineart.crease_threshold = 0.0
ob_001.location = (0.4844, -3.725e-08, -0.02913)
ob_001.scale = (0.1318, 0.1478, 0.1478)
ob_001.hide_viewport = True
ob_001.hide_render = True
ob_001.lineart.crease_threshold = 0.0
ob_x_4.location = (-0.9648, -3.725e-08, -0.05732)
ob_x_4.scale = (0.1318, 0.1478, 0.1478)
ob_x_4.hide_viewport = True
ob_x_4.hide_render = True
ob_x_4.lineart.crease_threshold = 0.0
ob_x_5.location = (0.0, 0.0, 0.0)
ob_x_5.rotation_euler = (0.0, -0.0, 0.7854)
ob_x_5.lineart.crease_threshold = 0.0
_m = ob_x_5.modifiers.new('Subsurf', 'SUBSURF')
_m.uv_smooth = 'PRESERVE_CORNERS'
_m.quality = 2
_m.levels = 2
_m.show_only_control_edges = False
_m = ob_x_5.modifiers.new('ブーリアン', 'BOOLEAN')
_m.object = ob_x_4
_m.solver = 'FAST'
_m = ob_x_5.modifiers.new('ブーリアン.001', 'BOOLEAN')
_m.object = ob_001
_m.solver = 'FAST'
ob_x_6.location = (0.0, 4.488, 1.0)
ob_x_6.rotation_euler = (0.0, -0.0, 1.571)
ob_x_6.lineart.crease_threshold = 0.0
_m = ob_x_6.modifiers.new('ブーリアン', 'BOOLEAN')
_m.object = ob_001_1
_m.operation = 'UNION'
_m.solver = 'FAST'
ob_001_1.parent = ob_x_6
ob_001_1.matrix_parent_inverse = Matrix(((-4.371e-08, 1.0, 0.0, -1.75), (-1.0, -4.371e-08, 0.0, 7.649e-08), (0.0, 0.0, 1.0, -1.0), (0.0, 0.0, 0.0, 1.0)))
ob_001_1.location = (0.0, 1.75, 1.0)
ob_001_1.rotation_euler = (0.0, -0.0, 1.571)
ob_001_1.lineart.crease_threshold = 0.0
ob_x_7.location = (3.798, 0.8853, 2.263)
ob_x_7.rotation_euler = (1.223, -0.000119, 1.803)
ob_x_7.lineart.crease_threshold = 0.0
ob_lamp.location = (4.076, 1.005, 5.904)
ob_lamp.rotation_euler = (0.6503, 0.05522, 1.866)
ob_lamp.lock_rotations_4d = False
ob_lamp.empty_display_type = 'ARROWS'
ob_lamp.color = (0.0, 0.0, 0.0, 0.0)
ob_lamp.lineart.crease_threshold = 0.0

# ---- collection membership
col_collection_1.objects.link(ob_x)
col_collection_1.objects.link(ob_x_1)
col_collection_10.objects.link(ob_x_2)
col_collection_10.objects.link(ob_x_3)
col_collection_10.objects.link(ob_001)
col_collection_10.objects.link(ob_x_4)
col_collection_10.objects.link(ob_x_5)
col_collection_10.objects.link(ob_x_6)
col_collection_10.objects.link(ob_001_1)
col_collection_20.objects.link(ob_x_7)
col_collection_20.objects.link(ob_lamp)

# ---- scene / render settings (as saved in the file)
scene.camera = ob_x_7
scene.frame_start = 1; scene.frame_end = 250; scene.frame_set(1)
scene.render.engine = 'CYCLES'
scene.render.resolution_x = 1000
scene.render.resolution_y = 1000
scene.render.dither_intensity = 0.0
scene.cycles.use_denoising = False
scene.cycles.samples = 128
scene.cycles.sampling_pattern = 'TABULATED_SOBOL'
scene.cycles.light_sampling_threshold = 0.0
scene.cycles.use_adaptive_sampling = False
scene.cycles.use_light_tree = False
scene.cycles.blur_glossy = 0.0
scene.cycles.sample_clamp_indirect = 0.0
scene.view_settings.view_transform = 'Standard'
bpy.context.view_layer.update()
